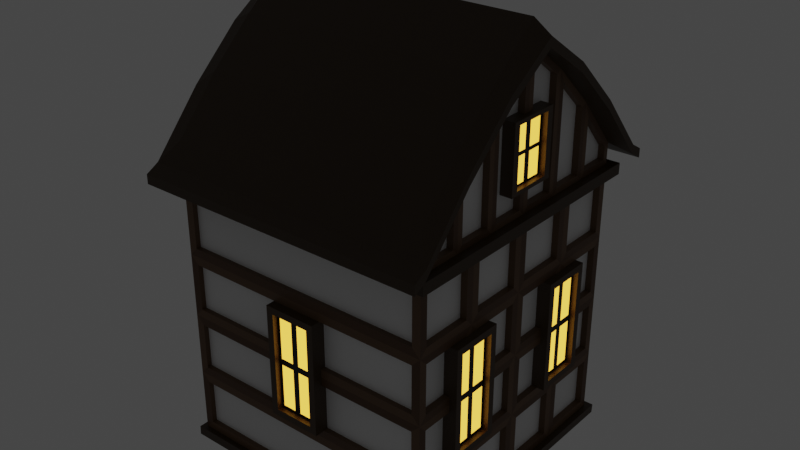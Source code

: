# Source: detailed-wooden-building-1.blend  (saved by Blender 3.0.42; exported with 4.5.12 LTS)
import bpy
from mathutils import Matrix  # noqa: F401  (used for matrix-valued properties, if any)

bpy.ops.wm.read_factory_settings(use_empty=True)
scene = bpy.context.scene
scene.name = 'Scene'

# ---- collections
col_collection = bpy.data.collections.new('Collection'); scene.collection.children.link(col_collection)

# ---- materials (node trees are filled in below, after node groups)
mat_material_001 = bpy.data.materials.new('Material.001')
mat_material_001.use_transparent_shadow = False
mat_material_002 = bpy.data.materials.new('Material.002')
mat_material_002.use_transparent_shadow = False
mat_material_003 = bpy.data.materials.new('Material.003')
mat_material_003.use_transparent_shadow = False
mat_material_007 = bpy.data.materials.new('Material.007')
mat_material_007.use_transparent_shadow = False
mat_material_004 = bpy.data.materials.new('Material.004')
mat_material_004.use_transparent_shadow = False
mat_material_005 = bpy.data.materials.new('Material.005')
mat_material_005.use_transparent_shadow = False
mat_material_006 = bpy.data.materials.new('Material.006')
mat_material_006.use_transparent_shadow = False

# ---- material node trees
mat_material_001.use_nodes = True; mat_material_001.node_tree.nodes.clear()
_N = mat_material_001.node_tree.nodes; _L = mat_material_001.node_tree.links
n0 = _N.new('ShaderNodeBsdfPrincipled'); n0.name = 'Principled BSDF'; n0.location = (10, 300)
n0.distribution = 'GGX'
n0.subsurface_method = 'RANDOM_WALK_SKIN'
n0.inputs[3].default_value = 1.45
n0.inputs[27].default_value = (0.0, 0.0, 0.0, 1.0)
n0.inputs[28].default_value = 1.0
n1 = _N.new('ShaderNodeOutputMaterial'); n1.name = 'Material Output'; n1.location = (300, 300)
_L.new(n0.outputs[0], n1.inputs[0])
n1.is_active_output = True
mat_material_002.use_nodes = True; mat_material_002.node_tree.nodes.clear()
_N = mat_material_002.node_tree.nodes; _L = mat_material_002.node_tree.links
n0 = _N.new('ShaderNodeBsdfPrincipled'); n0.name = 'Principled BSDF'; n0.location = (10, 300)
n0.distribution = 'GGX'
n0.subsurface_method = 'RANDOM_WALK_SKIN'
n0.inputs[0].default_value = (0.1282, 0.06381, 0.02456, 1.0)
n0.inputs[3].default_value = 1.45
n0.inputs[27].default_value = (0.0, 0.0, 0.0, 1.0)
n0.inputs[28].default_value = 1.0
n1 = _N.new('ShaderNodeOutputMaterial'); n1.name = 'Material Output'; n1.location = (300, 300)
_L.new(n0.outputs[0], n1.inputs[0])
n1.is_active_output = True
mat_material_003.use_nodes = True; mat_material_003.node_tree.nodes.clear()
_N = mat_material_003.node_tree.nodes; _L = mat_material_003.node_tree.links
n0 = _N.new('ShaderNodeBsdfPrincipled'); n0.name = 'Principled BSDF'; n0.location = (10, 300)
n0.distribution = 'GGX'
n0.subsurface_method = 'RANDOM_WALK_SKIN'
n0.inputs[0].default_value = (0.04203, 0.0192, 0.002077, 1.0)
n0.inputs[3].default_value = 1.45
n0.inputs[27].default_value = (0.0, 0.0, 0.0, 1.0)
n0.inputs[28].default_value = 1.0
n1 = _N.new('ShaderNodeOutputMaterial'); n1.name = 'Material Output'; n1.location = (300, 300)
_L.new(n0.outputs[0], n1.inputs[0])
n1.is_active_output = True
mat_material_007.use_nodes = True; mat_material_007.node_tree.nodes.clear()
_N = mat_material_007.node_tree.nodes; _L = mat_material_007.node_tree.links
n0 = _N.new('ShaderNodeBsdfPrincipled'); n0.name = 'Principled BSDF'; n0.location = (10, 300)
n0.distribution = 'GGX'
n0.subsurface_method = 'RANDOM_WALK_SKIN'
n0.inputs[0].default_value = (0.08714, 0.03522, 0.007772, 1.0)
n0.inputs[3].default_value = 1.45
n0.inputs[27].default_value = (0.0, 0.0, 0.0, 1.0)
n0.inputs[28].default_value = 1.0
n1 = _N.new('ShaderNodeOutputMaterial'); n1.name = 'Material Output'; n1.location = (300, 300)
_L.new(n0.outputs[0], n1.inputs[0])
n1.is_active_output = True
mat_material_004.use_nodes = True; mat_material_004.node_tree.nodes.clear()
_N = mat_material_004.node_tree.nodes; _L = mat_material_004.node_tree.links
n0 = _N.new('ShaderNodeBsdfPrincipled'); n0.name = 'Principled BSDF'; n0.location = (10, 300)
n0.distribution = 'GGX'
n0.subsurface_method = 'RANDOM_WALK_SKIN'
n0.inputs[0].default_value = (0.06072, 0.03174, 0.01188, 1.0)
n0.inputs[3].default_value = 1.45
n0.inputs[27].default_value = (0.0, 0.0, 0.0, 1.0)
n0.inputs[28].default_value = 1.0
n1 = _N.new('ShaderNodeOutputMaterial'); n1.name = 'Material Output'; n1.location = (300, 300)
_L.new(n0.outputs[0], n1.inputs[0])
n1.is_active_output = True
mat_material_005.use_nodes = True; mat_material_005.node_tree.nodes.clear()
_N = mat_material_005.node_tree.nodes; _L = mat_material_005.node_tree.links
n0 = _N.new('ShaderNodeBsdfPrincipled'); n0.name = 'Principled BSDF'; n0.location = (10, 300)
n0.distribution = 'GGX'
n0.subsurface_method = 'RANDOM_WALK_SKIN'
n0.inputs[0].default_value = (0.8, 0.4138, 0.03684, 1.0)
n0.inputs[3].default_value = 1.45
n0.inputs[27].default_value = (1.0, 0.5117, 0.05529, 1.0)
n0.inputs[28].default_value = 2.0
n1 = _N.new('ShaderNodeOutputMaterial'); n1.name = 'Material Output'; n1.location = (300, 300)
_L.new(n0.outputs[0], n1.inputs[0])
n1.is_active_output = True
mat_material_006.use_nodes = True; mat_material_006.node_tree.nodes.clear()
_N = mat_material_006.node_tree.nodes; _L = mat_material_006.node_tree.links
n0 = _N.new('ShaderNodeBsdfPrincipled'); n0.name = 'Principled BSDF'; n0.location = (10, 300)
n0.distribution = 'GGX'
n0.subsurface_method = 'RANDOM_WALK_SKIN'
n0.inputs[0].default_value = (0.0, 0.0, 0.0, 1.0)
n0.inputs[3].default_value = 1.45
n0.inputs[27].default_value = (0.0, 0.0, 0.0, 1.0)
n0.inputs[28].default_value = 1.0
n1 = _N.new('ShaderNodeOutputMaterial'); n1.name = 'Material Output'; n1.location = (300, 300)
_L.new(n0.outputs[0], n1.inputs[0])
n1.is_active_output = True

# ---- world
world_world = bpy.data.worlds.new('World'); scene.world = world_world
world_world.use_nodes = True; world_world.node_tree.nodes.clear()
_N = world_world.node_tree.nodes; _L = world_world.node_tree.links
n0 = _N.new('ShaderNodeOutputWorld'); n0.name = 'World Output'; n0.location = (300, 300)
n1 = _N.new('ShaderNodeBackground'); n1.name = 'Background'; n1.location = (10, 300)
n1.inputs[0].default_value = (0.05088, 0.05088, 0.05088, 1.0)
_L.new(n1.outputs[0], n0.inputs[0])
n0.is_active_output = True
world_world.color = (0.05088, 0.05088, 0.05088)
world_world.use_sun_shadow = False
world_world.sun_shadow_jitter_overblur = 0.0

# ---- meshes
me_cube_001 = bpy.data.meshes.new('Cube.001')
me_cube_001.from_pydata([(-3.576, -2.602, -3.583), (-3.576, -2.602, 1.691), (-3.576, 2.673, -3.583), (-3.576, 2.673, 1.691), (1.698, -2.602, -3.583), (1.698, -2.602, 1.691), (1.698, 2.673, -3.583), (1.698, 2.673, 1.691), (-3.576, -2.602, 2.424), (-3.576, 2.673, 2.424), (1.698, 2.673, 2.424), (1.698, -2.602, 2.424), (-3.576, -2.602, 1.485), (-3.576, 2.673, 1.485), (1.698, 2.673, 1.485), (1.698, -2.602, 1.485), (-3.752, -2.777, 1.479), (-3.752, -2.777, 1.698), (-3.752, 2.848, 1.698), (1.874, 2.848, 1.698), (1.874, -2.777, 1.698), (-3.752, 2.848, 1.479), (1.874, 2.848, 1.479), (1.874, -2.777, 1.479), (1.698, 2.673, 0.2182), (1.698, 2.673, -1.049), (1.698, 2.673, -2.316), (1.698, -1.283, -3.583), (1.698, 0.03538, -3.583), (1.698, 1.354, -3.583), (1.698, -2.602, 0.2182), (1.698, -2.602, -1.049), (1.698, -2.602, -2.316), (1.698, 1.354, 1.485), (1.698, 0.03538, 1.485), (1.698, -1.283, 1.485), (1.698, 1.354, -2.316), (1.698, 0.03538, -2.316), (1.698, -1.283, -2.316), (1.698, 1.354, -1.049), (1.698, 0.03538, -1.049), (1.698, -1.283, -1.049), (1.698, 1.354, 0.2182), (1.698, 0.03538, 0.2182), (1.698, -1.283, 0.2182), (1.698, -1.436, 0.3711), (1.698, -1.436, 1.333), (1.698, -2.449, 1.333), (1.698, -2.449, 0.3711), (1.698, -1.436, -3.431), (1.698, -1.436, -2.469), (1.698, -2.449, -2.469), (1.698, -2.449, -3.431), (1.698, -1.436, -2.163), (1.698, -1.436, -1.202), (1.698, -2.449, -1.202), (1.698, -2.449, -2.163), (1.698, -1.436, -0.8961), (1.698, -1.436, 0.06535), (1.698, -2.449, 0.06535), (1.698, -2.449, -0.8961), (1.698, 2.52, -3.431), (1.698, 2.52, -2.469), (1.698, 1.507, -2.469), (1.698, 1.507, -3.431), (1.698, 1.201, -3.431), (1.698, 1.201, -2.469), (1.698, 0.1883, -2.469), (1.698, 0.1883, -3.431), (1.698, -0.1175, -3.431), (1.698, -0.1175, -2.469), (1.698, -1.13, -2.469), (1.698, -1.13, -3.431), (1.698, 2.52, -2.163), (1.698, 2.52, -1.202), (1.698, 1.507, -1.202), (1.698, 1.507, -2.163), (1.698, 1.201, -2.163), (1.698, 1.201, -1.202), (1.698, 0.1883, -1.202), (1.698, 0.1883, -2.163), (1.698, -0.1175, -2.163), (1.698, -0.1175, -1.202), (1.698, -1.13, -1.202), (1.698, -1.13, -2.163), (1.698, 2.52, -0.8961), (1.698, 2.52, 0.06535), (1.698, 1.507, 0.06535), (1.698, 1.507, -0.8961), (1.698, 1.201, -0.8961), (1.698, 1.201, 0.06535), (1.698, 0.1883, 0.06535), (1.698, 0.1883, -0.8961), (1.698, -0.1175, -0.8961), (1.698, -0.1175, 0.06535), (1.698, -1.13, 0.06535), (1.698, -1.13, -0.8961), (1.698, 2.52, 0.3711), (1.698, 2.52, 1.333), (1.698, 1.507, 1.333), (1.698, 1.507, 0.3711), (1.698, 1.201, 0.3711), (1.698, 1.201, 1.333), (1.698, 0.1883, 1.333), (1.698, 0.1883, 0.3711), (1.698, -0.1175, 0.3711), (1.698, -0.1175, 1.333), (1.698, -1.13, 1.333), (1.698, -1.13, 0.3711), (-3.576, 1.794, -3.583), (-3.576, 0.9145, -3.583), (-3.576, 0.03538, -3.583), (-3.576, -0.8437, -3.583), (-3.576, -1.723, -3.583), (-3.576, -1.723, 1.691), (-3.576, -0.8437, 1.691), (-3.576, 0.03538, 1.691), (-3.576, 0.9145, 1.691), (-3.576, 1.794, 1.691), (1.698, 1.794, 1.691), (1.698, 0.9145, 1.691), (1.698, 0.03538, 1.691), (1.698, -0.8437, 1.691), (1.698, -1.723, 1.691), (-3.576, -1.723, 3.433), (-3.576, -0.8437, 4.259), (-3.576, 0.03538, 4.993), (-3.576, 0.9145, 4.259), (-3.576, 1.794, 3.433), (1.698, 1.794, 3.433), (1.698, 0.9145, 4.259), (1.698, 0.03538, 4.993), (1.698, -0.8437, 4.259), (1.698, -1.723, 3.433), (-3.576, -1.723, 1.485), (-3.576, -0.8437, 1.485), (-3.576, 0.03538, 1.485), (-3.576, 0.9145, 1.485), (-3.576, 1.794, 1.485), (-3.752, -1.84, 1.698), (-3.752, -0.9022, 1.698), (-3.752, 0.03538, 1.698), (-3.752, 0.9729, 1.698), (-3.752, 1.91, 1.698), (1.874, 1.91, 1.698), (1.874, 0.9729, 1.698), (1.874, 0.03538, 1.698), (1.874, -0.9022, 1.698), (1.874, -1.84, 1.698), (1.874, 1.91, 1.479), (1.874, 0.9729, 1.479), (1.874, 0.03538, 1.479), (1.874, -0.9022, 1.479), (1.874, -1.84, 1.479), (-3.752, -1.84, 1.479), (-3.752, -0.9022, 1.479), (-3.752, 0.03538, 1.479), (-3.752, 0.9729, 1.479), (-3.752, 1.91, 1.479), (-3.576, -2.602, 2.101), (-3.576, 2.673, 2.101), (1.698, -2.602, 2.101), (1.698, 2.673, 2.101), (1.698, -1.723, 3.11), (1.698, -0.8437, 3.936), (1.698, 0.03538, 4.595), (1.698, 0.9145, 3.936), (1.698, 1.794, 3.11), (-3.576, 1.794, 3.11), (-3.576, 0.9145, 3.936), (-3.576, 0.03538, 4.595), (-3.576, -0.8437, 3.936), (-3.576, -1.723, 3.11), (-3.576, -2.602, 2.101), (1.698, -2.602, 2.101), (-3.889, 2.041, 3.16), (-3.889, 3.025, 2.031), (2.011, 3.025, 2.031), (2.011, -1.892, 3.16), (2.011, -2.876, 2.031), (-3.889, -2.876, 1.846), (-3.889, -2.876, 2.031), (2.011, -2.876, 1.846), (-3.889, -1.892, 3.16), (-3.889, -0.9089, 4.084), (-3.889, 0.07448, 4.743), (-3.889, 1.058, 4.084), (2.011, 2.041, 3.16), (2.011, 1.058, 4.084), (2.011, 0.07448, 4.743), (2.011, -0.9089, 4.084), (2.011, -1.892, 2.975), (2.011, -0.9089, 3.899), (2.011, 0.07448, 4.558), (2.011, 1.058, 3.899), (2.011, 2.041, 2.975), (-3.889, 2.041, 2.975), (-3.889, 1.058, 3.899), (-3.889, 0.07448, 4.558), (-3.889, -0.9089, 3.899), (-3.889, -1.892, 2.975), (-3.889, 3.025, 1.846), (2.011, 3.025, 1.846), (2.011, -2.876, 2.031), (-3.889, -2.876, 2.031), (-3.889, -2.876, 1.846), (2.011, -2.876, 1.846), (1.698, 1.026, 1.803), (1.698, 1.682, 1.803), (1.698, 1.682, 3.061), (1.698, 1.026, 3.678), (1.698, 0.147, 1.803), (1.698, 0.8029, 1.803), (1.698, 0.8029, 3.88), (1.698, 0.147, 4.372), (1.698, -0.7321, 1.803), (1.698, -0.0762, 1.803), (1.698, -0.0762, 4.372), (1.698, -0.7321, 3.88), (1.698, -1.611, 1.803), (1.698, -0.9553, 1.803), (1.698, -0.9553, 3.678), (1.698, -1.611, 3.061), (1.698, -2.49, 1.803), (1.698, -1.834, 1.803), (1.698, -1.834, 2.812), (1.698, -2.49, 2.059), (1.698, 1.905, 1.803), (1.698, 2.561, 1.803), (1.698, 2.561, 2.059), (1.698, 1.905, 2.812), (-3.576, 2.673, 0.2182), (-3.576, 2.673, -1.049), (-3.576, 2.673, -2.316), (-3.576, -2.602, -2.316), (-3.576, -2.602, -1.049), (-3.576, -2.602, 0.2182), (-3.576, -1.723, 0.2182), (-3.576, -1.723, -1.049), (-3.576, -1.723, -2.316), (-3.576, -0.8437, 0.2182), (-3.576, -0.8437, -1.049), (-3.576, -0.8437, -2.316), (-3.576, 0.03538, 0.2182), (-3.576, 0.03538, -1.049), (-3.576, 0.03538, -2.316), (-3.576, 0.9145, 0.2182), (-3.576, 0.9145, -1.049), (-3.576, 0.9145, -2.316), (-3.576, 1.794, 0.2182), (-3.576, 1.794, -1.049), (-3.576, 1.794, -2.316), (1.698, -2.602, -2.316), (1.698, -2.602, -1.049), (1.698, -2.602, 0.2182), (1.698, 2.673, -2.316), (1.698, 2.673, -1.049), (1.698, 2.673, 0.2182), (-3.41, -2.602, 0.3841), (1.532, -2.602, 0.3841), (1.532, -2.602, 1.32), (-3.41, -2.602, 1.32), (-3.41, 2.673, -2.482), (1.532, 2.673, -2.482), (1.532, 2.673, -3.418), (-3.41, 2.673, -3.418), (-3.41, 2.673, 1.32), (1.532, 2.673, 1.32), (1.532, 2.673, 0.3841), (-3.41, 2.673, 0.3841), (-3.41, 2.673, 0.05232), (1.532, 2.673, 0.05232), (1.532, 2.673, -0.8831), (-3.41, 2.673, -0.8831), (-3.41, 2.673, -1.215), (1.532, 2.673, -1.215), (1.532, 2.673, -2.15), (-3.41, 2.673, -2.15), (-3.41, -2.602, -3.418), (1.532, -2.602, -3.418), (1.532, -2.602, -2.482), (-3.41, -2.602, -2.482), (-3.41, -2.602, -2.15), (1.532, -2.602, -2.15), (1.532, -2.602, -1.215), (-3.41, -2.602, -1.215), (-3.41, -2.602, -0.8831), (1.532, -2.602, -0.8831), (1.532, -2.602, 0.05232), (-3.41, -2.602, 0.05232), (-3.584, -1.723, -3.761), (-3.584, -2.602, -3.761), (1.691, 2.673, -3.761), (-3.584, 2.673, -3.761), (1.691, 1.354, -3.761), (1.691, -2.602, -3.761), (1.691, -1.283, -3.761), (1.691, 0.03538, -3.761), (-3.584, 1.794, -3.761), (-3.584, 0.9145, -3.761), (-3.584, 0.03538, -3.761), (-3.584, -0.8437, -3.761), (-3.669, -1.797, -3.58), (-3.669, -2.713, -3.58), (1.828, 2.784, -3.58), (-3.669, 2.784, -3.58), (1.828, 1.409, -3.58), (1.828, -2.713, -3.58), (1.828, -1.339, -3.58), (1.828, 0.03538, -3.58), (-3.669, 1.867, -3.58), (-3.669, 0.9514, -3.58), (-3.669, 0.03538, -3.58), (-3.669, -0.8807, -3.58), (-3.676, -1.797, -3.765), (-3.676, -2.713, -3.765), (1.82, 2.784, -3.765), (-3.676, 2.784, -3.765), (1.82, 1.409, -3.765), (1.82, -2.713, -3.765), (1.82, -1.339, -3.765), (1.82, 0.03538, -3.765), (-3.676, 1.867, -3.765), (-3.676, 0.9514, -3.765), (-3.676, 0.03538, -3.765), (-3.676, -0.8807, -3.765), (1.57, -1.436, 1.333), (1.57, -1.436, 0.3711), (1.57, -2.449, 0.3711), (1.57, -2.449, 1.333), (1.57, -1.436, -2.469), (1.57, -1.436, -3.431), (1.57, -2.449, -3.431), (1.57, -2.449, -2.469), (1.57, -1.436, -1.202), (1.57, -1.436, -2.163), (1.57, -2.449, -2.163), (1.57, -2.449, -1.202), (1.57, -1.436, 0.06535), (1.57, -1.436, -0.8961), (1.57, -2.449, -0.8961), (1.57, -2.449, 0.06535), (1.57, 2.52, -2.469), (1.57, 2.52, -3.431), (1.57, 1.507, -3.431), (1.57, 1.507, -2.469), (1.57, 1.201, -2.469), (1.57, 1.201, -3.431), (1.57, 0.1883, -3.431), (1.57, 0.1883, -2.469), (1.57, -0.1175, -2.469), (1.57, -0.1175, -3.431), (1.57, -1.13, -3.431), (1.57, -1.13, -2.469), (1.57, 2.52, -1.202), (1.57, 2.52, -2.163), (1.57, 1.507, -2.163), (1.57, 1.507, -1.202), (1.57, 1.201, -1.202), (1.57, 1.201, -2.163), (1.57, 0.1883, -2.163), (1.57, 0.1883, -1.202), (1.57, -0.1175, -1.202), (1.57, -0.1175, -2.163), (1.57, -1.13, -2.163), (1.57, -1.13, -1.202), (1.57, 2.52, 0.06535), (1.57, 2.52, -0.8961), (1.57, 1.507, -0.8961), (1.57, 1.507, 0.06535), (1.57, 1.201, 0.06535), (1.57, 1.201, -0.8961), (1.57, 0.1883, -0.8961), (1.57, 0.1883, 0.06535), (1.57, -0.1175, 0.06535), (1.57, -0.1175, -0.8961), (1.57, -1.13, -0.8961), (1.57, -1.13, 0.06535), (1.57, 2.52, 1.333), (1.57, 2.52, 0.3711), (1.57, 1.507, 0.3711), (1.57, 1.507, 1.333), (1.57, 1.201, 1.333), (1.57, 1.201, 0.3711), (1.57, 0.1883, 0.3711), (1.57, 0.1883, 1.333), (1.57, -0.1175, 1.333), (1.57, -0.1175, 0.3711), (1.57, -1.13, 0.3711), (1.57, -1.13, 1.333), (1.57, 1.682, 1.803), (1.57, 1.026, 1.803), (1.57, 1.026, 3.678), (1.57, 1.682, 3.061), (1.57, 0.8029, 1.803), (1.57, 0.147, 1.803), (1.57, 0.147, 4.372), (1.57, 0.8029, 3.88), (1.57, -0.0762, 1.803), (1.57, -0.7321, 1.803), (1.57, -0.7321, 3.88), (1.57, -0.0762, 4.372), (1.57, -0.9553, 1.803), (1.57, -1.611, 1.803), (1.57, -1.611, 3.061), (1.57, -0.9553, 3.678), (1.57, -1.834, 1.803), (1.57, -2.49, 1.803), (1.57, -2.49, 2.059), (1.57, -1.834, 2.812), (1.57, 2.561, 1.803), (1.57, 1.905, 1.803), (1.57, 1.905, 2.812), (1.57, 2.561, 2.059), (1.532, 2.534, 0.3841), (1.532, 2.534, 1.32), (1.532, 2.534, -3.418), (1.532, 2.534, -2.482), (1.532, 2.534, -2.15), (1.532, 2.534, -1.215), (1.532, 2.534, -0.8831), (1.532, 2.534, 0.05232), (-3.41, 2.534, -2.482), (-3.41, 2.534, -3.418), (-3.41, 2.534, 1.32), (-3.41, 2.534, 0.3841), (-3.41, 2.534, 0.05232), (-3.41, 2.534, -0.8831), (-3.41, 2.534, -1.215), (-3.41, 2.534, -2.15), (1.532, -2.501, 0.3841), (1.532, -2.501, 1.32), (1.532, -2.501, -3.418), (1.532, -2.501, -2.482), (1.532, -2.501, -2.15), (1.532, -2.501, -1.215), (1.532, -2.501, -0.8831), (1.532, -2.501, 0.05232), (-3.41, -2.501, 0.3841), (-3.41, -2.501, 1.32), (-3.41, -2.501, -3.418), (-3.41, -2.501, -2.482), (-3.41, -2.501, -2.15), (-3.41, -2.501, -1.215), (-3.41, -2.501, -0.8831), (-3.41, -2.501, 0.05232), (-3.889, 3.297, 1.871), (2.011, 3.297, 1.871), (-3.889, 3.297, 1.687), (2.011, 3.297, 1.687), (2.011, -3.135, 1.887), (-3.889, -3.135, 1.887), (-3.889, -3.135, 1.702), (2.011, -3.135, 1.702)], [], [(5, 1, 17, 20), (118, 3, 18, 143), (12, 15, 23, 16), (14, 13, 21, 22), (300, 301, 325, 324), (174, 161, 182, 206), (133, 124, 8, 11), (133, 11, 179, 178), (166, 167, 195, 194), (10, 129, 187, 177), (280, 281, 441, 433), (100, 97, 379, 380), (262, 263, 417, 422), (249, 138, 13, 231), (158, 143, 18, 21), (21, 18, 19, 22), (153, 148, 20, 23), (23, 20, 17, 16), (134, 12, 16, 154), (3, 7, 19, 18), (15, 35, 34, 33, 14, 22, 149, 150, 151, 152, 153, 23), (123, 5, 20, 148), (45, 46, 326, 327), (58, 59, 341, 338), (217, 218, 400, 401), (97, 98, 378, 379), (60, 57, 339, 340), (71, 72, 352, 353), (216, 217, 401, 398), (57, 58, 338, 339), (70, 71, 353, 350), (218, 215, 399, 400), (229, 230, 412, 413), (72, 69, 351, 352), (83, 84, 364, 365), (215, 216, 398, 399), (228, 229, 413, 410), (44, 35, 46, 45), (35, 15, 47, 46), (15, 30, 48, 47), (30, 44, 45, 48), (27, 38, 50, 49), (38, 32, 51, 50), (32, 4, 52, 51), (4, 27, 49, 52), (38, 41, 54, 53), (41, 31, 55, 54), (31, 32, 56, 55), (32, 38, 53, 56), (41, 44, 58, 57), (44, 30, 59, 58), (30, 31, 60, 59), (31, 41, 57, 60), (6, 26, 62, 61), (26, 36, 63, 62), (36, 29, 64, 63), (29, 6, 61, 64), (29, 36, 66, 65), (36, 37, 67, 66), (37, 28, 68, 67), (28, 29, 65, 68), (28, 37, 70, 69), (37, 38, 71, 70), (38, 27, 72, 71), (27, 28, 69, 72), (26, 25, 74, 73), (25, 39, 75, 74), (39, 36, 76, 75), (36, 26, 73, 76), (36, 39, 78, 77), (39, 40, 79, 78), (40, 37, 80, 79), (37, 36, 77, 80), (37, 40, 82, 81), (40, 41, 83, 82), (41, 38, 84, 83), (38, 37, 81, 84), (25, 24, 86, 85), (24, 42, 87, 86), (42, 39, 88, 87), (39, 25, 85, 88), (39, 42, 90, 89), (42, 43, 91, 90), (43, 40, 92, 91), (40, 39, 89, 92), (40, 43, 94, 93), (43, 44, 95, 94), (44, 41, 96, 95), (41, 40, 93, 96), (24, 14, 98, 97), (14, 33, 99, 98), (33, 42, 100, 99), (42, 24, 97, 100), (42, 33, 102, 101), (33, 34, 103, 102), (34, 43, 104, 103), (43, 42, 101, 104), (43, 34, 106, 105), (34, 35, 107, 106), (35, 44, 108, 107), (44, 43, 105, 108), (7, 119, 144, 19), (119, 120, 145, 144), (120, 121, 146, 145), (121, 122, 147, 146), (122, 123, 148, 147), (13, 138, 158, 21), (138, 137, 157, 158), (137, 136, 156, 157), (136, 135, 155, 156), (135, 134, 154, 155), (22, 19, 144, 149), (149, 144, 145, 150), (150, 145, 146, 151), (151, 146, 147, 152), (152, 147, 148, 153), (16, 17, 139, 154), (154, 139, 140, 155), (155, 140, 141, 156), (156, 141, 142, 157), (157, 142, 143, 158), (236, 12, 134, 237), (237, 134, 135, 240), (240, 135, 136, 243), (243, 136, 137, 246), (246, 137, 138, 249), (9, 10, 177, 176), (160, 168, 196, 201), (127, 128, 175, 186), (173, 174, 206, 205), (10, 9, 128, 129), (129, 128, 127, 130), (130, 127, 126, 131), (131, 126, 125, 132), (132, 125, 124, 133), (128, 9, 176, 175), (168, 169, 197, 196), (126, 127, 186, 185), (169, 170, 198, 197), (125, 126, 185, 184), (1, 114, 139, 17), (114, 115, 140, 139), (115, 116, 141, 140), (116, 117, 142, 141), (117, 118, 143, 142), (115, 114, 172, 171), (116, 115, 171, 170), (117, 116, 170, 169), (118, 117, 169, 168), (3, 118, 168, 160), (69, 70, 350, 351), (82, 83, 365, 362), (230, 227, 411, 412), (84, 81, 363, 364), (95, 96, 376, 377), (227, 228, 410, 411), (7, 3, 160, 162), (1, 5, 161, 159), (114, 1, 159, 172), (170, 171, 199, 198), (124, 125, 184, 183), (159, 161, 174, 173), (200, 180, 181, 183), (182, 179, 203, 206), (202, 201, 448, 449), (195, 202, 177, 187), (182, 191, 178, 179), (191, 192, 190, 178), (192, 193, 189, 190), (193, 194, 188, 189), (194, 195, 187, 188), (201, 196, 175, 176), (196, 197, 186, 175), (197, 198, 185, 186), (198, 199, 184, 185), (199, 200, 183, 184), (206, 203, 450, 453), (181, 180, 205, 204), (129, 130, 188, 187), (165, 166, 194, 193), (159, 173, 205, 180), (130, 131, 189, 188), (164, 165, 193, 192), (8, 204, 203, 11), (131, 132, 190, 189), (163, 164, 192, 191), (132, 133, 178, 190), (161, 163, 191, 182), (167, 162, 202, 195), (162, 160, 201, 202), (172, 159, 180, 200), (8, 124, 183, 181), (171, 172, 200, 199), (120, 119, 208, 207), (119, 167, 209, 208), (167, 166, 210, 209), (166, 120, 207, 210), (121, 120, 212, 211), (120, 166, 213, 212), (166, 165, 214, 213), (165, 121, 211, 214), (122, 121, 216, 215), (121, 165, 217, 216), (165, 164, 218, 217), (164, 122, 215, 218), (123, 122, 220, 219), (122, 164, 221, 220), (164, 163, 222, 221), (163, 123, 219, 222), (5, 123, 224, 223), (123, 163, 225, 224), (163, 161, 226, 225), (161, 5, 223, 226), (119, 7, 228, 227), (7, 162, 229, 228), (162, 167, 230, 229), (167, 119, 227, 230), (110, 248, 251, 109), (248, 247, 250, 251), (247, 246, 249, 250), (111, 245, 248, 110), (245, 244, 247, 248), (244, 243, 246, 247), (112, 242, 245, 111), (242, 241, 244, 245), (241, 240, 243, 244), (113, 239, 242, 112), (239, 238, 241, 242), (238, 237, 240, 241), (0, 234, 239, 113), (234, 235, 238, 239), (235, 236, 237, 238), (109, 251, 233, 2), (251, 250, 232, 233), (250, 249, 231, 232), (267, 268, 414, 415), (271, 272, 420, 421), (276, 277, 429, 418), (285, 282, 442, 443), (286, 287, 436, 444), (281, 278, 440, 441), (236, 254, 259, 258), (254, 15, 260, 259), (15, 12, 261, 260), (12, 236, 258, 261), (233, 255, 263, 262), (255, 6, 264, 263), (6, 2, 265, 264), (2, 233, 262, 265), (13, 14, 267, 266), (14, 257, 268, 267), (257, 231, 269, 268), (231, 13, 266, 269), (231, 257, 271, 270), (257, 256, 272, 271), (256, 232, 273, 272), (232, 231, 270, 273), (232, 256, 275, 274), (256, 255, 276, 275), (255, 233, 277, 276), (233, 232, 274, 277), (0, 4, 279, 278), (4, 252, 280, 279), (252, 234, 281, 280), (234, 0, 278, 281), (234, 252, 283, 282), (252, 253, 284, 283), (253, 235, 285, 284), (235, 234, 282, 285), (235, 253, 287, 286), (253, 254, 288, 287), (254, 236, 289, 288), (236, 235, 286, 289), (293, 292, 294, 297, 296, 295, 291, 290, 301, 300, 299, 298), (294, 292, 316, 318), (299, 300, 324, 323), (2, 6, 304, 305), (113, 112, 313, 302), (29, 28, 309, 306), (292, 293, 317, 316), (298, 299, 323, 322), (112, 111, 312, 313), (28, 27, 308, 309), (4, 0, 303, 307), (290, 291, 315, 314), (313, 312, 324, 325), (309, 308, 320, 321), (310, 305, 317, 322), (307, 303, 315, 319), (303, 302, 314, 315), (302, 313, 325, 314), (304, 306, 318, 316), (306, 309, 321, 318), (305, 304, 316, 317), (311, 310, 322, 323), (312, 311, 323, 324), (308, 307, 319, 320), (291, 295, 319, 315), (301, 290, 314, 325), (295, 296, 320, 319), (6, 29, 306, 304), (109, 2, 305, 310), (0, 113, 302, 303), (296, 297, 321, 320), (110, 109, 310, 311), (297, 294, 318, 321), (27, 4, 307, 308), (111, 110, 311, 312), (293, 298, 322, 317), (327, 326, 329, 328), (331, 330, 333, 332), (335, 334, 337, 336), (339, 338, 341, 340), (343, 342, 345, 344), (347, 346, 349, 348), (351, 350, 353, 352), (355, 354, 357, 356), (359, 358, 361, 360), (363, 362, 365, 364), (367, 366, 369, 368), (371, 370, 373, 372), (375, 374, 377, 376), (379, 378, 381, 380), (383, 382, 385, 384), (387, 386, 389, 388), (391, 390, 393, 392), (395, 394, 397, 396), (399, 398, 401, 400), (403, 402, 405, 404), (407, 406, 409, 408), (411, 410, 413, 412), (59, 60, 340, 341), (48, 45, 327, 328), (98, 99, 381, 378), (85, 86, 366, 367), (46, 47, 329, 326), (99, 100, 380, 381), (88, 85, 367, 368), (47, 48, 328, 329), (86, 87, 369, 366), (73, 74, 354, 355), (219, 220, 402, 403), (87, 88, 368, 369), (76, 73, 355, 356), (222, 219, 403, 404), (74, 75, 357, 354), (61, 62, 342, 343), (220, 221, 405, 402), (207, 208, 390, 391), (75, 76, 356, 357), (64, 61, 343, 344), (101, 102, 382, 383), (221, 222, 404, 405), (210, 207, 391, 392), (62, 63, 345, 342), (49, 50, 330, 331), (104, 101, 383, 384), (208, 209, 393, 390), (63, 64, 344, 345), (52, 49, 331, 332), (102, 103, 385, 382), (89, 90, 370, 371), (209, 210, 392, 393), (50, 51, 333, 330), (103, 104, 384, 385), (92, 89, 371, 372), (51, 52, 332, 333), (90, 91, 373, 370), (77, 78, 358, 359), (223, 224, 406, 407), (91, 92, 372, 373), (80, 77, 359, 360), (226, 223, 407, 408), (78, 79, 361, 358), (65, 66, 346, 347), (224, 225, 409, 406), (211, 212, 394, 395), (79, 80, 360, 361), (68, 65, 347, 348), (105, 106, 386, 387), (225, 226, 408, 409), (214, 211, 395, 396), (66, 67, 349, 346), (53, 54, 334, 335), (108, 105, 387, 388), (212, 213, 397, 394), (67, 68, 348, 349), (56, 53, 335, 336), (106, 107, 389, 386), (93, 94, 374, 375), (213, 214, 396, 397), (54, 55, 337, 334), (107, 108, 388, 389), (96, 93, 375, 376), (55, 56, 336, 337), (94, 95, 377, 374), (81, 82, 362, 363), (422, 417, 416, 423), (424, 415, 414, 425), (426, 421, 420, 427), (428, 419, 418, 429), (266, 267, 415, 424), (265, 262, 422, 423), (270, 271, 421, 426), (269, 266, 424, 425), (274, 275, 419, 428), (263, 264, 416, 417), (264, 265, 423, 416), (273, 270, 426, 427), (268, 269, 425, 414), (277, 274, 428, 429), (275, 276, 418, 419), (272, 273, 427, 420), (438, 430, 431, 439), (440, 432, 433, 441), (442, 434, 435, 443), (444, 436, 437, 445), (289, 286, 444, 445), (284, 285, 443, 435), (288, 289, 445, 437), (259, 260, 431, 430), (279, 280, 433, 432), (258, 259, 430, 438), (283, 284, 435, 434), (261, 258, 438, 439), (287, 288, 437, 436), (260, 261, 439, 431), (278, 279, 432, 440), (282, 283, 434, 442), (449, 448, 446, 447), (201, 176, 446, 448), (176, 177, 447, 446), (177, 202, 449, 447), (452, 453, 450, 451), (203, 204, 451, 450), (205, 206, 453, 452), (204, 205, 452, 451)])
me_cube_001.polygons.foreach_set('material_index', [2, 2, 2, 2, 2, 2, 2, 2, 2, 2, 1, 1, 1, 0, 2, 2, 2, 2, 2, 2, 2, 2, 1, 1, 1, 1, 1, 1, 1, 1, 1, 1, 1, 1, 1, 1, 1, 3, 1, 3, 1, 1, 3, 1, 3, 3, 1, 3, 1, 1, 3, 1, 3, 3, 1, 3, 1, 1, 3, 1, 3, 3, 1, 3, 1, 1, 3, 1, 3, 3, 1, 3, 1, 1, 3, 1, 3, 3, 1, 3, 1, 1, 3, 1, 3, 3, 1, 3, 1, 1, 3, 1, 3, 3, 1, 3, 1, 1, 3, 1, 3, 2, 2, 2, 2, 2, 2, 2, 2, 2, 2, 2, 2, 2, 2, 2, 2, 2, 2, 2, 2, 0, 0, 0, 0, 0, 2, 2, 2, 2, 2, 2, 2, 2, 2, 2, 2, 2, 2, 2, 2, 2, 2, 2, 2, 0, 0, 0, 0, 0, 1, 1, 1, 1, 1, 1, 0, 0, 0, 2, 2, 2, 2, 2, 2, 2, 2, 2, 2, 2, 2, 2, 2, 2, 2, 2, 2, 2, 2, 2, 2, 2, 2, 2, 2, 2, 2, 2, 2, 2, 2, 2, 2, 1, 3, 1, 3, 3, 1, 3, 1, 1, 3, 1, 3, 3, 1, 3, 1, 1, 3, 1, 3, 3, 1, 3, 1, 0, 0, 0, 0, 0, 0, 0, 0, 0, 0, 0, 0, 0, 0, 0, 0, 0, 0, 1, 1, 1, 1, 1, 1, 3, 1, 3, 1, 3, 1, 3, 1, 1, 3, 1, 3, 3, 1, 3, 1, 1, 3, 1, 3, 1, 3, 1, 3, 3, 1, 3, 1, 1, 3, 1, 3, 2, 2, 2, 2, 2, 2, 2, 2, 2, 2, 2, 2, 2, 2, 2, 2, 2, 2, 2, 2, 2, 2, 2, 2, 2, 2, 2, 2, 2, 2, 2, 2, 2, 2, 2, 2, 0, 0, 0, 0, 0, 0, 0, 0, 0, 0, 0, 0, 0, 0, 0, 0, 0, 0, 0, 0, 0, 0, 1, 1, 1, 1, 1, 1, 1, 1, 1, 1, 1, 1, 1, 1, 1, 1, 1, 1, 1, 1, 1, 1, 1, 1, 1, 1, 1, 1, 1, 1, 1, 1, 1, 1, 1, 1, 1, 1, 1, 1, 1, 1, 1, 1, 1, 1, 1, 1, 1, 1, 1, 1, 1, 1, 1, 1, 1, 1, 1, 1, 1, 1, 1, 1, 1, 1, 0, 0, 0, 0, 1, 1, 1, 1, 1, 1, 1, 1, 1, 1, 1, 1, 0, 0, 0, 0, 1, 1, 1, 1, 1, 1, 1, 1, 1, 1, 1, 1, 2, 2, 2, 2, 2, 2, 2, 2])
_uv = me_cube_001.uv_layers.new(name='UVMap')
_uv.uv.foreach_set('vector', [0.625, 0.75, 0.625, 1.0, 0.625, 1.0, 0.625, 0.75, 0.625, 0.2083, 0.625, 0.25, 0.625, 0.25, 0.625, 0.2083, 0.6153, 1.0, 0.6153, 0.75, 0.6153, 0.75, 0.6153, 1.0, 0.6153, 0.5, 0.6153, 0.25, 0.6153, 0.25, 0.6153, 0.5, 0.125, 0.625, 0.125, 0.6667, 0.125, 0.6667, 0.125, 0.625, 0.625, 0.75, 0.625, 0.75, 0.625, 0.75, 0.625, 0.75, 0.625, 0.7083, 0.875, 0.7083, 0.875, 0.75, 0.625, 0.75, 0.625, 0.7083, 0.625, 0.75, 0.625, 0.75, 0.625, 0.7083, 0.625, 0.5833, 0.625, 0.5417, 0.625, 0.5417, 0.625, 0.5833, 0.625, 0.5, 0.625, 0.5417, 0.625, 0.5417, 0.625, 0.5, 0.4272, 0.7264, 0.4272, 0.02359, 0.4272, 0.02359, 0.4272, 0.7264, 0.5624, 0.5553, 0.5624, 0.5072, 0.5624, 0.5072, 0.5624, 0.5553, 0.238, 0.4471, 0.4207, 0.4986, 0.4207, 0.4986, 0.238, 0.4471, 0.5552, 0.2083, 0.6153, 0.2083, 0.6153, 0.25, 0.5552, 0.25, 0.6153, 0.2083, 0.625, 0.2083, 0.625, 0.25, 0.6153, 0.25, 0.6153, 0.25, 0.625, 0.25, 0.625, 0.5, 0.6153, 0.5, 0.6153, 0.7083, 0.625, 0.7083, 0.625, 0.75, 0.6153, 0.75, 0.6153, 0.75, 0.625, 0.75, 0.625, 1.0, 0.6153, 1.0, 0.6153, 0.04167, 0.6153, 0.0, 0.6153, 0.0, 0.6153, 0.04167, 0.625, 0.25, 0.625, 0.5, 0.625, 0.5, 0.625, 0.25, 0.6153, 0.75, 0.6153, 0.6875, 0.6153, 0.625, 0.6153, 0.5625, 0.6153, 0.5, 0.6153, 0.5, 0.6153, 0.5417, 0.6153, 0.5833, 0.6153, 0.625, 0.6153, 0.6667, 0.6153, 0.7083, 0.6153, 0.75, 0.625, 0.7083, 0.625, 0.75, 0.625, 0.75, 0.625, 0.7083, 0.5624, 0.6947, 0.608, 0.6947, 0.608, 0.6947, 0.5624, 0.6947, 0.5479, 0.6947, 0.5479, 0.7428, 0.5479, 0.7428, 0.5479, 0.6947, 0.625, 0.6303, 0.625, 0.6614, 0.625, 0.6614, 0.625, 0.6303, 0.5624, 0.5072, 0.608, 0.5072, 0.608, 0.5072, 0.5624, 0.5072, 0.5024, 0.7428, 0.5024, 0.6947, 0.5024, 0.6947, 0.5024, 0.7428, 0.4278, 0.6803, 0.3822, 0.6803, 0.3822, 0.6803, 0.4278, 0.6803, 0.625, 0.6303, 0.625, 0.6303, 0.625, 0.6303, 0.625, 0.6303, 0.5024, 0.6947, 0.5479, 0.6947, 0.5479, 0.6947, 0.5024, 0.6947, 0.4278, 0.6322, 0.4278, 0.6803, 0.4278, 0.6803, 0.4278, 0.6322, 0.625, 0.6614, 0.625, 0.6614, 0.625, 0.6614, 0.625, 0.6614, 0.625, 0.5053, 0.625, 0.5364, 0.625, 0.5364, 0.625, 0.5053, 0.3822, 0.6803, 0.3822, 0.6322, 0.3822, 0.6322, 0.3822, 0.6803, 0.4879, 0.6803, 0.4423, 0.6803, 0.4423, 0.6803, 0.4879, 0.6803, 0.625, 0.6614, 0.625, 0.6303, 0.625, 0.6303, 0.625, 0.6614, 0.625, 0.5053, 0.625, 0.5053, 0.625, 0.5053, 0.625, 0.5053, 0.5552, 0.6875, 0.6153, 0.6875, 0.608, 0.6947, 0.5624, 0.6947, 0.6153, 0.6875, 0.6153, 0.75, 0.608, 0.7428, 0.608, 0.6947, 0.6153, 0.75, 0.5552, 0.75, 0.5624, 0.7428, 0.608, 0.7428, 0.5552, 0.75, 0.5552, 0.6875, 0.5624, 0.6947, 0.5624, 0.7428, 0.375, 0.6875, 0.4351, 0.6875, 0.4278, 0.6947, 0.3822, 0.6947, 0.4351, 0.6875, 0.4351, 0.75, 0.4278, 0.7428, 0.4278, 0.6947, 0.4351, 0.75, 0.375, 0.75, 0.3822, 0.7428, 0.4278, 0.7428, 0.375, 0.75, 0.375, 0.6875, 0.3822, 0.6947, 0.3822, 0.7428, 0.4351, 0.6875, 0.4951, 0.6875, 0.4879, 0.6947, 0.4423, 0.6947, 0.4951, 0.6875, 0.4951, 0.75, 0.4879, 0.7428, 0.4879, 0.6947, 0.4951, 0.75, 0.4351, 0.75, 0.4423, 0.7428, 0.4879, 0.7428, 0.4351, 0.75, 0.4351, 0.6875, 0.4423, 0.6947, 0.4423, 0.7428, 0.4951, 0.6875, 0.5552, 0.6875, 0.5479, 0.6947, 0.5024, 0.6947, 0.5552, 0.6875, 0.5552, 0.75, 0.5479, 0.7428, 0.5479, 0.6947, 0.5552, 0.75, 0.4951, 0.75, 0.5024, 0.7428, 0.5479, 0.7428, 0.4951, 0.75, 0.4951, 0.6875, 0.5024, 0.6947, 0.5024, 0.7428, 0.375, 0.5, 0.4351, 0.5, 0.4278, 0.5072, 0.3822, 0.5072, 0.4351, 0.5, 0.4351, 0.5625, 0.4278, 0.5553, 0.4278, 0.5072, 0.4351, 0.5625, 0.375, 0.5625, 0.3822, 0.5553, 0.4278, 0.5553, 0.375, 0.5625, 0.375, 0.5, 0.3822, 0.5072, 0.3822, 0.5553, 0.375, 0.5625, 0.4351, 0.5625, 0.4278, 0.5697, 0.3822, 0.5697, 0.4351, 0.5625, 0.4351, 0.625, 0.4278, 0.6178, 0.4278, 0.5697, 0.4351, 0.625, 0.375, 0.625, 0.3822, 0.6178, 0.4278, 0.6178, 0.375, 0.625, 0.375, 0.5625, 0.3822, 0.5697, 0.3822, 0.6178, 0.375, 0.625, 0.4351, 0.625, 0.4278, 0.6322, 0.3822, 0.6322, 0.4351, 0.625, 0.4351, 0.6875, 0.4278, 0.6803, 0.4278, 0.6322, 0.4351, 0.6875, 0.375, 0.6875, 0.3822, 0.6803, 0.4278, 0.6803, 0.375, 0.6875, 0.375, 0.625, 0.3822, 0.6322, 0.3822, 0.6803, 0.4351, 0.5, 0.4951, 0.5, 0.4879, 0.5072, 0.4423, 0.5072, 0.4951, 0.5, 0.4951, 0.5625, 0.4879, 0.5553, 0.4879, 0.5072, 0.4951, 0.5625, 0.4351, 0.5625, 0.4423, 0.5553, 0.4879, 0.5553, 0.4351, 0.5625, 0.4351, 0.5, 0.4423, 0.5072, 0.4423, 0.5553, 0.4351, 0.5625, 0.4951, 0.5625, 0.4879, 0.5697, 0.4423, 0.5697, 0.4951, 0.5625, 0.4951, 0.625, 0.4879, 0.6178, 0.4879, 0.5697, 0.4951, 0.625, 0.4351, 0.625, 0.4423, 0.6178, 0.4879, 0.6178, 0.4351, 0.625, 0.4351, 0.5625, 0.4423, 0.5697, 0.4423, 0.6178, 0.4351, 0.625, 0.4951, 0.625, 0.4879, 0.6322, 0.4423, 0.6322, 0.4951, 0.625, 0.4951, 0.6875, 0.4879, 0.6803, 0.4879, 0.6322, 0.4951, 0.6875, 0.4351, 0.6875, 0.4423, 0.6803, 0.4879, 0.6803, 0.4351, 0.6875, 0.4351, 0.625, 0.4423, 0.6322, 0.4423, 0.6803, 0.4951, 0.5, 0.5552, 0.5, 0.5479, 0.5072, 0.5024, 0.5072, 0.5552, 0.5, 0.5552, 0.5625, 0.5479, 0.5553, 0.5479, 0.5072, 0.5552, 0.5625, 0.4951, 0.5625, 0.5024, 0.5553, 0.5479, 0.5553, 0.4951, 0.5625, 0.4951, 0.5, 0.5024, 0.5072, 0.5024, 0.5553, 0.4951, 0.5625, 0.5552, 0.5625, 0.5479, 0.5697, 0.5024, 0.5697, 0.5552, 0.5625, 0.5552, 0.625, 0.5479, 0.6178, 0.5479, 0.5697, 0.5552, 0.625, 0.4951, 0.625, 0.5024, 0.6178, 0.5479, 0.6178, 0.4951, 0.625, 0.4951, 0.5625, 0.5024, 0.5697, 0.5024, 0.6178, 0.4951, 0.625, 0.5552, 0.625, 0.5479, 0.6322, 0.5024, 0.6322, 0.5552, 0.625, 0.5552, 0.6875, 0.5479, 0.6803, 0.5479, 0.6322, 0.5552, 0.6875, 0.4951, 0.6875, 0.5024, 0.6803, 0.5479, 0.6803, 0.4951, 0.6875, 0.4951, 0.625, 0.5024, 0.6322, 0.5024, 0.6803, 0.5552, 0.5, 0.6153, 0.5, 0.608, 0.5072, 0.5624, 0.5072, 0.6153, 0.5, 0.6153, 0.5625, 0.608, 0.5553, 0.608, 0.5072, 0.6153, 0.5625, 0.5552, 0.5625, 0.5624, 0.5553, 0.608, 0.5553, 0.5552, 0.5625, 0.5552, 0.5, 0.5624, 0.5072, 0.5624, 0.5553, 0.5552, 0.5625, 0.6153, 0.5625, 0.608, 0.5697, 0.5624, 0.5697, 0.6153, 0.5625, 0.6153, 0.625, 0.608, 0.6178, 0.608, 0.5697, 0.6153, 0.625, 0.5552, 0.625, 0.5624, 0.6178, 0.608, 0.6178, 0.5552, 0.625, 0.5552, 0.5625, 0.5624, 0.5697, 0.5624, 0.6178, 0.5552, 0.625, 0.6153, 0.625, 0.608, 0.6322, 0.5624, 0.6322, 0.6153, 0.625, 0.6153, 0.6875, 0.608, 0.6803, 0.608, 0.6322, 0.6153, 0.6875, 0.5552, 0.6875, 0.5624, 0.6803, 0.608, 0.6803, 0.5552, 0.6875, 0.5552, 0.625, 0.5624, 0.6322, 0.5624, 0.6803, 0.625, 0.5, 0.625, 0.5417, 0.625, 0.5417, 0.625, 0.5, 0.625, 0.5417, 0.625, 0.5833, 0.625, 0.5833, 0.625, 0.5417, 0.625, 0.5833, 0.625, 0.625, 0.625, 0.625, 0.625, 0.5833, 0.625, 0.625, 0.625, 0.6667, 0.625, 0.6667, 0.625, 0.625, 0.625, 0.6667, 0.625, 0.7083, 0.625, 0.7083, 0.625, 0.6667, 0.6153, 0.25, 0.6153, 0.2083, 0.6153, 0.2083, 0.6153, 0.25, 0.6153, 0.2083, 0.6153, 0.1667, 0.6153, 0.1667, 0.6153, 0.2083, 0.6153, 0.1667, 0.6153, 0.125, 0.6153, 0.125, 0.6153, 0.1667, 0.6153, 0.125, 0.6153, 0.08333, 0.6153, 0.08333, 0.6153, 0.125, 0.6153, 0.08333, 0.6153, 0.04167, 0.6153, 0.04167, 0.6153, 0.08333, 0.6153, 0.5, 0.625, 0.5, 0.625, 0.5417, 0.6153, 0.5417, 0.6153, 0.5417, 0.625, 0.5417, 0.625, 0.5833, 0.6153, 0.5833, 0.6153, 0.5833, 0.625, 0.5833, 0.625, 0.625, 0.6153, 0.625, 0.6153, 0.625, 0.625, 0.625, 0.625, 0.6667, 0.6153, 0.6667, 0.6153, 0.6667, 0.625, 0.6667, 0.625, 0.7083, 0.6153, 0.7083, 0.6153, 0.0, 0.625, 0.0, 0.625, 0.04167, 0.6153, 0.04167, 0.6153, 0.04167, 0.625, 0.04167, 0.625, 0.08333, 0.6153, 0.08333, 0.6153, 0.08333, 0.625, 0.08333, 0.625, 0.125, 0.6153, 0.125, 0.6153, 0.125, 0.625, 0.125, 0.625, 0.1667, 0.6153, 0.1667, 0.6153, 0.1667, 0.625, 0.1667, 0.625, 0.2083, 0.6153, 0.2083, 0.5552, 0.0, 0.6153, 0.0, 0.6153, 0.04167, 0.5552, 0.04167, 0.5552, 0.04167, 0.6153, 0.04167, 0.6153, 0.08333, 0.5552, 0.08333, 0.5552, 0.08333, 0.6153, 0.08333, 0.6153, 0.125, 0.5552, 0.125, 0.5552, 0.125, 0.6153, 0.125, 0.6153, 0.1667, 0.5552, 0.1667, 0.5552, 0.1667, 0.6153, 0.1667, 0.6153, 0.2083, 0.5552, 0.2083, 0.875, 0.5, 0.625, 0.5, 0.625, 0.5, 0.875, 0.5, 0.625, 0.25, 0.625, 0.2083, 0.625, 0.2083, 0.625, 0.25, 0.875, 0.5833, 0.875, 0.5417, 0.875, 0.5417, 0.875, 0.5833, 0.625, 1.0, 0.625, 0.75, 0.625, 0.75, 0.625, 1.0, 0.625, 0.5, 0.875, 0.5, 0.875, 0.5417, 0.625, 0.5417, 0.625, 0.5417, 0.875, 0.5417, 0.875, 0.5833, 0.625, 0.5833, 0.625, 0.5833, 0.875, 0.5833, 0.875, 0.625, 0.625, 0.625, 0.625, 0.625, 0.875, 0.625, 0.875, 0.6667, 0.625, 0.6667, 0.625, 0.6667, 0.875, 0.6667, 0.875, 0.7083, 0.625, 0.7083, 0.875, 0.5417, 0.875, 0.5, 0.875, 0.5, 0.875, 0.5417, 0.625, 0.2083, 0.625, 0.1667, 0.625, 0.1667, 0.625, 0.2083, 0.875, 0.625, 0.875, 0.5833, 0.875, 0.5833, 0.875, 0.625, 0.625, 0.1667, 0.625, 0.125, 0.625, 0.125, 0.625, 0.1667, 0.875, 0.6667, 0.875, 0.625, 0.875, 0.625, 0.875, 0.6667, 0.625, 0.0, 0.625, 0.04167, 0.625, 0.04167, 0.625, 0.0, 0.625, 0.04167, 0.625, 0.08333, 0.625, 0.08333, 0.625, 0.04167, 0.625, 0.08333, 0.625, 0.125, 0.625, 0.125, 0.625, 0.08333, 0.625, 0.125, 0.625, 0.1667, 0.625, 0.1667, 0.625, 0.125, 0.625, 0.1667, 0.625, 0.2083, 0.625, 0.2083, 0.625, 0.1667, 0.625, 0.08333, 0.625, 0.04167, 0.625, 0.04167, 0.625, 0.08333, 0.625, 0.125, 0.625, 0.08333, 0.625, 0.08333, 0.625, 0.125, 0.625, 0.1667, 0.625, 0.125, 0.625, 0.125, 0.625, 0.1667, 0.625, 0.2083, 0.625, 0.1667, 0.625, 0.1667, 0.625, 0.2083, 0.625, 0.25, 0.625, 0.2083, 0.625, 0.2083, 0.625, 0.25, 0.3822, 0.6322, 0.4278, 0.6322, 0.4278, 0.6322, 0.3822, 0.6322, 0.4879, 0.6322, 0.4879, 0.6803, 0.4879, 0.6803, 0.4879, 0.6322, 0.625, 0.5364, 0.625, 0.5364, 0.625, 0.5364, 0.625, 0.5364, 0.4423, 0.6803, 0.4423, 0.6322, 0.4423, 0.6322, 0.4423, 0.6803, 0.5479, 0.6803, 0.5024, 0.6803, 0.5024, 0.6803, 0.5479, 0.6803, 0.625, 0.5364, 0.625, 0.5053, 0.625, 0.5053, 0.625, 0.5364, 0.625, 0.5, 0.625, 0.25, 0.625, 0.25, 0.625, 0.5, 0.625, 1.0, 0.625, 0.75, 0.625, 0.75, 0.625, 1.0, 0.625, 0.04167, 0.625, 0.0, 0.625, 0.0, 0.625, 0.04167, 0.625, 0.125, 0.625, 0.08333, 0.625, 0.08333, 0.625, 0.125, 0.875, 0.7083, 0.875, 0.6667, 0.875, 0.6667, 0.875, 0.7083, 0.625, 1.0, 0.625, 0.75, 0.625, 0.75, 0.625, 1.0, 0.625, 0.04167, 0.625, 0.0, 0.625, 0.0, 0.625, 0.04167, 0.625, 0.75, 0.625, 0.75, 0.625, 0.75, 0.625, 0.75, 0.625, 0.5, 0.625, 0.25, 0.625, 0.25, 0.625, 0.5, 0.625, 0.5417, 0.625, 0.5, 0.625, 0.5, 0.625, 0.5417, 0.625, 0.75, 0.625, 0.7083, 0.625, 0.7083, 0.625, 0.75, 0.625, 0.7083, 0.625, 0.6667, 0.625, 0.6667, 0.625, 0.7083, 0.625, 0.6667, 0.625, 0.625, 0.625, 0.625, 0.625, 0.6667, 0.625, 0.625, 0.625, 0.5833, 0.625, 0.5833, 0.625, 0.625, 0.625, 0.5833, 0.625, 0.5417, 0.625, 0.5417, 0.625, 0.5833, 0.625, 0.25, 0.625, 0.2083, 0.625, 0.2083, 0.625, 0.25, 0.625, 0.2083, 0.625, 0.1667, 0.625, 0.1667, 0.625, 0.2083, 0.625, 0.1667, 0.625, 0.125, 0.625, 0.125, 0.625, 0.1667, 0.625, 0.125, 0.625, 0.08333, 0.625, 0.08333, 0.625, 0.125, 0.625, 0.08333, 0.625, 0.04167, 0.625, 0.04167, 0.625, 0.08333, 0.625, 0.75, 0.625, 0.75, 0.625, 0.75, 0.625, 0.75, 0.625, 0.0, 0.625, 0.0, 0.625, 0.0, 0.625, 0.0, 0.625, 0.5417, 0.625, 0.5833, 0.625, 0.5833, 0.625, 0.5417, 0.625, 0.625, 0.625, 0.5833, 0.625, 0.5833, 0.625, 0.625, 0.625, 1.0, 0.625, 1.0, 0.625, 1.0, 0.625, 1.0, 0.625, 0.5833, 0.625, 0.625, 0.625, 0.625, 0.625, 0.5833, 0.625, 0.6667, 0.625, 0.625, 0.625, 0.625, 0.625, 0.6667, 0.875, 0.75, 0.625, 1.0, 0.625, 0.75, 0.625, 0.75, 0.625, 0.625, 0.625, 0.6667, 0.625, 0.6667, 0.625, 0.625, 0.625, 0.7083, 0.625, 0.6667, 0.625, 0.6667, 0.625, 0.7083, 0.625, 0.6667, 0.625, 0.7083, 0.625, 0.7083, 0.625, 0.6667, 0.625, 0.75, 0.625, 0.7083, 0.625, 0.7083, 0.625, 0.75, 0.625, 0.5417, 0.625, 0.5, 0.625, 0.5, 0.625, 0.5417, 0.625, 0.5, 0.625, 0.25, 0.625, 0.25, 0.625, 0.5, 0.625, 0.04167, 0.625, 0.0, 0.625, 0.0, 0.625, 0.04167, 0.875, 0.75, 0.875, 0.7083, 0.875, 0.7083, 0.875, 0.75, 0.625, 0.08333, 0.625, 0.04167, 0.625, 0.04167, 0.625, 0.08333, 0.625, 0.5833, 0.625, 0.5417, 0.625, 0.547, 0.625, 0.578, 0.625, 0.5417, 0.625, 0.5417, 0.625, 0.547, 0.625, 0.547, 0.625, 0.5417, 0.625, 0.5833, 0.625, 0.578, 0.625, 0.547, 0.625, 0.5833, 0.625, 0.5833, 0.625, 0.578, 0.625, 0.578, 0.625, 0.625, 0.625, 0.5833, 0.625, 0.5886, 0.625, 0.6197, 0.625, 0.5833, 0.625, 0.5833, 0.625, 0.5886, 0.625, 0.5886, 0.625, 0.5833, 0.625, 0.625, 0.625, 0.6197, 0.625, 0.5886, 0.625, 0.625, 0.625, 0.625, 0.625, 0.6197, 0.625, 0.6197, 0.625, 0.6667, 0.625, 0.625, 0.625, 0.6303, 0.625, 0.6614, 0.625, 0.625, 0.625, 0.625, 0.625, 0.6303, 0.625, 0.6303, 0.625, 0.625, 0.625, 0.6667, 0.625, 0.6614, 0.625, 0.6303, 0.625, 0.6667, 0.625, 0.6667, 0.625, 0.6614, 0.625, 0.6614, 0.625, 0.7083, 0.625, 0.6667, 0.625, 0.672, 0.625, 0.703, 0.625, 0.6667, 0.625, 0.6667, 0.625, 0.672, 0.625, 0.672, 0.625, 0.6667, 0.625, 0.7083, 0.625, 0.703, 0.625, 0.672, 0.625, 0.7083, 0.625, 0.7083, 0.625, 0.703, 0.625, 0.703, 0.625, 0.75, 0.625, 0.7083, 0.625, 0.7136, 0.625, 0.7447, 0.625, 0.7083, 0.625, 0.7083, 0.625, 0.7136, 0.625, 0.7136, 0.625, 0.7083, 0.625, 0.75, 0.625, 0.7447, 0.625, 0.7136, 0.625, 0.75, 0.625, 0.75, 0.625, 0.7447, 0.625, 0.7447, 0.625, 0.5417, 0.625, 0.5, 0.625, 0.5053, 0.625, 0.5364, 0.625, 0.5, 0.625, 0.5, 0.625, 0.5053, 0.625, 0.5053, 0.625, 0.5, 0.625, 0.5417, 0.625, 0.5364, 0.625, 0.5053, 0.625, 0.5417, 0.625, 0.5417, 0.625, 0.5364, 0.625, 0.5364, 0.375, 0.1667, 0.4351, 0.1667, 0.4351, 0.2083, 0.375, 0.2083, 0.4351, 0.1667, 0.4951, 0.1667, 0.4951, 0.2083, 0.4351, 0.2083, 0.4951, 0.1667, 0.5552, 0.1667, 0.5552, 0.2083, 0.4951, 0.2083, 0.375, 0.125, 0.4351, 0.125, 0.4351, 0.1667, 0.375, 0.1667, 0.4351, 0.125, 0.4951, 0.125, 0.4951, 0.1667, 0.4351, 0.1667, 0.4951, 0.125, 0.5552, 0.125, 0.5552, 0.1667, 0.4951, 0.1667, 0.375, 0.08333, 0.4351, 0.08333, 0.4351, 0.125, 0.375, 0.125, 0.4351, 0.08333, 0.4951, 0.08333, 0.4951, 0.125, 0.4351, 0.125, 0.4951, 0.08333, 0.5552, 0.08333, 0.5552, 0.125, 0.4951, 0.125, 0.375, 0.04167, 0.4351, 0.04167, 0.4351, 0.08333, 0.375, 0.08333, 0.4351, 0.04167, 0.4951, 0.04167, 0.4951, 0.08333, 0.4351, 0.08333, 0.4951, 0.04167, 0.5552, 0.04167, 0.5552, 0.08333, 0.4951, 0.08333, 0.375, 0.0, 0.4351, 0.0, 0.4351, 0.04167, 0.375, 0.04167, 0.4351, 0.0, 0.4951, 0.0, 0.4951, 0.04167, 0.4351, 0.04167, 0.4951, 0.0, 0.5552, 0.0, 0.5552, 0.04167, 0.4951, 0.04167, 0.375, 0.2083, 0.4351, 0.2083, 0.4351, 0.25, 0.375, 0.25, 0.4351, 0.2083, 0.4951, 0.2083, 0.4951, 0.25, 0.4351, 0.25, 0.4951, 0.2083, 0.5552, 0.2083, 0.5552, 0.25, 0.4951, 0.25, 0.6068, 0.4927, 0.5617, 0.4935, 0.5617, 0.4935, 0.6068, 0.4927, 0.5448, 0.4947, 0.4996, 0.4955, 0.4996, 0.4955, 0.5448, 0.4947, 0.4376, 0.4974, 0.2689, 0.4319, 0.2689, 0.4319, 0.4376, 0.4974, 0.4873, 0.02359, 0.4429, 0.02359, 0.4429, 0.02359, 0.4873, 0.02359, 0.503, 0.02359, 0.503, 0.7264, 0.503, 0.7264, 0.503, 0.02359, 0.4272, 0.02359, 0.3829, 0.02359, 0.3829, 0.02359, 0.4272, 0.02359, 0.5552, 0.0, 0.5552, 0.75, 0.5631, 0.7264, 0.5631, 0.02359, 0.5552, 0.75, 0.6153, 0.75, 0.6074, 0.7264, 0.5631, 0.7264, 0.6153, 0.75, 0.6153, 0.0, 0.6074, 0.02359, 0.6074, 0.7264, 0.6153, 0.0, 0.5552, 0.0, 0.5631, 0.02359, 0.6074, 0.02359, 0.2476, 0.4375, 0.4351, 0.5, 0.4207, 0.4986, 0.238, 0.4471, 0.4351, 0.5, 0.375, 0.5, 0.3756, 0.4994, 0.4207, 0.4986, 0.375, 0.5, 0.125, 0.5, 0.1483, 0.4924, 0.3756, 0.4994, 0.125, 0.5, 0.2476, 0.4375, 0.238, 0.4471, 0.1483, 0.4924, 0.6153, 0.25, 0.6153, 0.5, 0.6068, 0.4927, 0.5998, 0.2655, 0.6153, 0.5, 0.5552, 0.5, 0.5617, 0.4935, 0.6068, 0.4927, 0.5552, 0.5, 0.4927, 0.3125, 0.5101, 0.3108, 0.5617, 0.4935, 0.4927, 0.3125, 0.6153, 0.25, 0.5998, 0.2655, 0.5101, 0.3108, 0.4927, 0.3125, 0.5552, 0.5, 0.5448, 0.4947, 0.4792, 0.326, 0.5552, 0.5, 0.4951, 0.5, 0.4996, 0.4955, 0.5448, 0.4947, 0.4951, 0.5, 0.3701, 0.375, 0.3895, 0.3713, 0.4996, 0.4955, 0.3701, 0.375, 0.4927, 0.3125, 0.4792, 0.326, 0.3895, 0.3713, 0.3701, 0.375, 0.4951, 0.5, 0.4827, 0.4967, 0.3586, 0.3865, 0.4951, 0.5, 0.4351, 0.5, 0.4376, 0.4974, 0.4827, 0.4967, 0.4351, 0.5, 0.2476, 0.4375, 0.2689, 0.4319, 0.4376, 0.4974, 0.2476, 0.4375, 0.3701, 0.375, 0.3586, 0.3865, 0.2689, 0.4319, 0.375, 0.0, 0.375, 0.75, 0.3829, 0.7264, 0.3829, 0.02359, 0.375, 0.75, 0.4351, 0.75, 0.4272, 0.7264, 0.3829, 0.7264, 0.4351, 0.75, 0.4351, 0.0, 0.4272, 0.02359, 0.4272, 0.7264, 0.4351, 0.0, 0.375, 0.0, 0.3829, 0.02359, 0.4272, 0.02359, 0.4351, 0.0, 0.4351, 0.75, 0.4429, 0.7264, 0.4429, 0.02359, 0.4351, 0.75, 0.4951, 0.75, 0.4873, 0.7264, 0.4429, 0.7264, 0.4951, 0.75, 0.4951, 0.0, 0.4873, 0.02359, 0.4873, 0.7264, 0.4951, 0.0, 0.4351, 0.0, 0.4429, 0.02359, 0.4873, 0.02359, 0.4951, 0.0, 0.4951, 0.75, 0.503, 0.7264, 0.503, 0.02359, 0.4951, 0.75, 0.5552, 0.75, 0.5473, 0.7264, 0.503, 0.7264, 0.5552, 0.75, 0.5552, 0.0, 0.5473, 0.02359, 0.5473, 0.7264, 0.5552, 0.0, 0.4951, 0.0, 0.503, 0.02359, 0.5473, 0.02359, 0.125, 0.5, 0.375, 0.5, 0.375, 0.5625, 0.375, 0.625, 0.375, 0.6875, 0.375, 0.75, 0.125, 0.75, 0.125, 0.7083, 0.125, 0.6667, 0.125, 0.625, 0.125, 0.5833, 0.125, 0.5417, 0.375, 0.5625, 0.375, 0.5, 0.375, 0.5, 0.375, 0.5625, 0.125, 0.5833, 0.125, 0.625, 0.125, 0.625, 0.125, 0.5833, 0.125, 0.5, 0.375, 0.5, 0.375, 0.5, 0.125, 0.5, 0.375, 0.04167, 0.375, 0.08333, 0.375, 0.08333, 0.375, 0.04167, 0.375, 0.5625, 0.375, 0.625, 0.375, 0.625, 0.375, 0.5625, 0.375, 0.5, 0.125, 0.5, 0.125, 0.5, 0.375, 0.5, 0.125, 0.5417, 0.125, 0.5833, 0.125, 0.5833, 0.125, 0.5417, 0.375, 0.08333, 0.375, 0.125, 0.375, 0.125, 0.375, 0.08333, 0.375, 0.625, 0.375, 0.6875, 0.375, 0.6875, 0.375, 0.625, 0.375, 0.75, 0.375, 0.0, 0.375, 0.0, 0.375, 0.75, 0.125, 0.7083, 0.125, 0.75, 0.125, 0.75, 0.125, 0.7083, 0.375, 0.08333, 0.375, 0.125, 0.375, 0.125, 0.375, 0.08333, 0.375, 0.625, 0.375, 0.6875, 0.375, 0.6875, 0.375, 0.625, 0.375, 0.2083, 0.375, 0.25, 0.375, 0.25, 0.375, 0.2083, 0.375, 0.75, 0.375, 0.0, 0.375, 0.0, 0.375, 0.75, 0.375, 0.0, 0.375, 0.04167, 0.375, 0.04167, 0.375, 0.0, 0.375, 0.04167, 0.375, 0.08333, 0.375, 0.08333, 0.375, 0.04167, 0.375, 0.5, 0.375, 0.5625, 0.375, 0.5625, 0.375, 0.5, 0.375, 0.5625, 0.375, 0.625, 0.375, 0.625, 0.375, 0.5625, 0.125, 0.5, 0.375, 0.5, 0.375, 0.5, 0.125, 0.5, 0.375, 0.1667, 0.375, 0.2083, 0.375, 0.2083, 0.375, 0.1667, 0.375, 0.125, 0.375, 0.1667, 0.375, 0.1667, 0.375, 0.125, 0.375, 0.6875, 0.375, 0.75, 0.375, 0.75, 0.375, 0.6875, 0.125, 0.75, 0.375, 0.75, 0.375, 0.75, 0.125, 0.75, 0.125, 0.6667, 0.125, 0.7083, 0.125, 0.7083, 0.125, 0.6667, 0.375, 0.75, 0.375, 0.6875, 0.375, 0.6875, 0.375, 0.75, 0.375, 0.5, 0.375, 0.5625, 0.375, 0.5625, 0.375, 0.5, 0.375, 0.2083, 0.375, 0.25, 0.375, 0.25, 0.375, 0.2083, 0.375, 0.0, 0.375, 0.04167, 0.375, 0.04167, 0.375, 0.0, 0.375, 0.6875, 0.375, 0.625, 0.375, 0.625, 0.375, 0.6875, 0.375, 0.1667, 0.375, 0.2083, 0.375, 0.2083, 0.375, 0.1667, 0.375, 0.625, 0.375, 0.5625, 0.375, 0.5625, 0.375, 0.625, 0.375, 0.6875, 0.375, 0.75, 0.375, 0.75, 0.375, 0.6875, 0.375, 0.125, 0.375, 0.1667, 0.375, 0.1667, 0.375, 0.125, 0.125, 0.5, 0.125, 0.5417, 0.125, 0.5417, 0.125, 0.5, 0.5624, 0.6947, 0.608, 0.6947, 0.608, 0.7428, 0.5624, 0.7428, 0.3822, 0.6947, 0.4278, 0.6947, 0.4278, 0.7428, 0.3822, 0.7428, 0.4423, 0.6947, 0.4879, 0.6947, 0.4879, 0.7428, 0.4423, 0.7428, 0.5024, 0.6947, 0.5479, 0.6947, 0.5479, 0.7428, 0.5024, 0.7428, 0.3822, 0.5072, 0.4278, 0.5072, 0.4278, 0.5553, 0.3822, 0.5553, 0.3822, 0.5697, 0.4278, 0.5697, 0.4278, 0.6178, 0.3822, 0.6178, 0.3822, 0.6322, 0.4278, 0.6322, 0.4278, 0.6803, 0.3822, 0.6803, 0.4423, 0.5072, 0.4879, 0.5072, 0.4879, 0.5553, 0.4423, 0.5553, 0.4423, 0.5697, 0.4879, 0.5697, 0.4879, 0.6178, 0.4423, 0.6178, 0.4423, 0.6322, 0.4879, 0.6322, 0.4879, 0.6803, 0.4423, 0.6803, 0.5024, 0.5072, 0.5479, 0.5072, 0.5479, 0.5553, 0.5024, 0.5553, 0.5024, 0.5697, 0.5479, 0.5697, 0.5479, 0.6178, 0.5024, 0.6178, 0.5024, 0.6322, 0.5479, 0.6322, 0.5479, 0.6803, 0.5024, 0.6803, 0.5624, 0.5072, 0.608, 0.5072, 0.608, 0.5553, 0.5624, 0.5553, 0.5624, 0.5697, 0.608, 0.5697, 0.608, 0.6178, 0.5624, 0.6178, 0.5624, 0.6322, 0.608, 0.6322, 0.608, 0.6803, 0.5624, 0.6803, 0.625, 0.578, 0.625, 0.547, 0.625, 0.547, 0.625, 0.578, 0.625, 0.6197, 0.625, 0.5886, 0.625, 0.5886, 0.625, 0.6197, 0.625, 0.6614, 0.625, 0.6303, 0.625, 0.6303, 0.625, 0.6614, 0.625, 0.703, 0.625, 0.672, 0.625, 0.672, 0.625, 0.703, 0.625, 0.7447, 0.625, 0.7136, 0.625, 0.7136, 0.625, 0.7447, 0.625, 0.5364, 0.625, 0.5053, 0.625, 0.5053, 0.625, 0.5364, 0.5479, 0.7428, 0.5024, 0.7428, 0.5024, 0.7428, 0.5479, 0.7428, 0.5624, 0.7428, 0.5624, 0.6947, 0.5624, 0.6947, 0.5624, 0.7428, 0.608, 0.5072, 0.608, 0.5553, 0.608, 0.5553, 0.608, 0.5072, 0.5024, 0.5072, 0.5479, 0.5072, 0.5479, 0.5072, 0.5024, 0.5072, 0.608, 0.6947, 0.608, 0.7428, 0.608, 0.7428, 0.608, 0.6947, 0.608, 0.5553, 0.5624, 0.5553, 0.5624, 0.5553, 0.608, 0.5553, 0.5024, 0.5553, 0.5024, 0.5072, 0.5024, 0.5072, 0.5024, 0.5553, 0.608, 0.7428, 0.5624, 0.7428, 0.5624, 0.7428, 0.608, 0.7428, 0.5479, 0.5072, 0.5479, 0.5553, 0.5479, 0.5553, 0.5479, 0.5072, 0.4423, 0.5072, 0.4879, 0.5072, 0.4879, 0.5072, 0.4423, 0.5072, 0.625, 0.703, 0.625, 0.672, 0.625, 0.672, 0.625, 0.703, 0.5479, 0.5553, 0.5024, 0.5553, 0.5024, 0.5553, 0.5479, 0.5553, 0.4423, 0.5553, 0.4423, 0.5072, 0.4423, 0.5072, 0.4423, 0.5553, 0.625, 0.703, 0.625, 0.703, 0.625, 0.703, 0.625, 0.703, 0.4879, 0.5072, 0.4879, 0.5553, 0.4879, 0.5553, 0.4879, 0.5072, 0.3822, 0.5072, 0.4278, 0.5072, 0.4278, 0.5072, 0.3822, 0.5072, 0.625, 0.672, 0.625, 0.672, 0.625, 0.672, 0.625, 0.672, 0.625, 0.578, 0.625, 0.547, 0.625, 0.547, 0.625, 0.578, 0.4879, 0.5553, 0.4423, 0.5553, 0.4423, 0.5553, 0.4879, 0.5553, 0.3822, 0.5553, 0.3822, 0.5072, 0.3822, 0.5072, 0.3822, 0.5553, 0.5624, 0.5697, 0.608, 0.5697, 0.608, 0.5697, 0.5624, 0.5697, 0.625, 0.672, 0.625, 0.703, 0.625, 0.703, 0.625, 0.672, 0.625, 0.578, 0.625, 0.578, 0.625, 0.578, 0.625, 0.578, 0.4278, 0.5072, 0.4278, 0.5553, 0.4278, 0.5553, 0.4278, 0.5072, 0.3822, 0.6947, 0.4278, 0.6947, 0.4278, 0.6947, 0.3822, 0.6947, 0.5624, 0.6178, 0.5624, 0.5697, 0.5624, 0.5697, 0.5624, 0.6178, 0.625, 0.547, 0.625, 0.547, 0.625, 0.547, 0.625, 0.547, 0.4278, 0.5553, 0.3822, 0.5553, 0.3822, 0.5553, 0.4278, 0.5553, 0.3822, 0.7428, 0.3822, 0.6947, 0.3822, 0.6947, 0.3822, 0.7428, 0.608, 0.5697, 0.608, 0.6178, 0.608, 0.6178, 0.608, 0.5697, 0.5024, 0.5697, 0.5479, 0.5697, 0.5479, 0.5697, 0.5024, 0.5697, 0.625, 0.547, 0.625, 0.578, 0.625, 0.578, 0.625, 0.547, 0.4278, 0.6947, 0.4278, 0.7428, 0.4278, 0.7428, 0.4278, 0.6947, 0.608, 0.6178, 0.5624, 0.6178, 0.5624, 0.6178, 0.608, 0.6178, 0.5024, 0.6178, 0.5024, 0.5697, 0.5024, 0.5697, 0.5024, 0.6178, 0.4278, 0.7428, 0.3822, 0.7428, 0.3822, 0.7428, 0.4278, 0.7428, 0.5479, 0.5697, 0.5479, 0.6178, 0.5479, 0.6178, 0.5479, 0.5697, 0.4423, 0.5697, 0.4879, 0.5697, 0.4879, 0.5697, 0.4423, 0.5697, 0.625, 0.7447, 0.625, 0.7136, 0.625, 0.7136, 0.625, 0.7447, 0.5479, 0.6178, 0.5024, 0.6178, 0.5024, 0.6178, 0.5479, 0.6178, 0.4423, 0.6178, 0.4423, 0.5697, 0.4423, 0.5697, 0.4423, 0.6178, 0.625, 0.7447, 0.625, 0.7447, 0.625, 0.7447, 0.625, 0.7447, 0.4879, 0.5697, 0.4879, 0.6178, 0.4879, 0.6178, 0.4879, 0.5697, 0.3822, 0.5697, 0.4278, 0.5697, 0.4278, 0.5697, 0.3822, 0.5697, 0.625, 0.7136, 0.625, 0.7136, 0.625, 0.7136, 0.625, 0.7136, 0.625, 0.6197, 0.625, 0.5886, 0.625, 0.5886, 0.625, 0.6197, 0.4879, 0.6178, 0.4423, 0.6178, 0.4423, 0.6178, 0.4879, 0.6178, 0.3822, 0.6178, 0.3822, 0.5697, 0.3822, 0.5697, 0.3822, 0.6178, 0.5624, 0.6322, 0.608, 0.6322, 0.608, 0.6322, 0.5624, 0.6322, 0.625, 0.7136, 0.625, 0.7447, 0.625, 0.7447, 0.625, 0.7136, 0.625, 0.6197, 0.625, 0.6197, 0.625, 0.6197, 0.625, 0.6197, 0.4278, 0.5697, 0.4278, 0.6178, 0.4278, 0.6178, 0.4278, 0.5697, 0.4423, 0.6947, 0.4879, 0.6947, 0.4879, 0.6947, 0.4423, 0.6947, 0.5624, 0.6803, 0.5624, 0.6322, 0.5624, 0.6322, 0.5624, 0.6803, 0.625, 0.5886, 0.625, 0.5886, 0.625, 0.5886, 0.625, 0.5886, 0.4278, 0.6178, 0.3822, 0.6178, 0.3822, 0.6178, 0.4278, 0.6178, 0.4423, 0.7428, 0.4423, 0.6947, 0.4423, 0.6947, 0.4423, 0.7428, 0.608, 0.6322, 0.608, 0.6803, 0.608, 0.6803, 0.608, 0.6322, 0.5024, 0.6322, 0.5479, 0.6322, 0.5479, 0.6322, 0.5024, 0.6322, 0.625, 0.5886, 0.625, 0.6197, 0.625, 0.6197, 0.625, 0.5886, 0.4879, 0.6947, 0.4879, 0.7428, 0.4879, 0.7428, 0.4879, 0.6947, 0.608, 0.6803, 0.5624, 0.6803, 0.5624, 0.6803, 0.608, 0.6803, 0.5024, 0.6803, 0.5024, 0.6322, 0.5024, 0.6322, 0.5024, 0.6803, 0.4879, 0.7428, 0.4423, 0.7428, 0.4423, 0.7428, 0.4879, 0.7428, 0.5479, 0.6322, 0.5479, 0.6803, 0.5479, 0.6803, 0.5479, 0.6322, 0.4423, 0.6322, 0.4879, 0.6322, 0.4879, 0.6322, 0.4423, 0.6322, 0.238, 0.4471, 0.4207, 0.4986, 0.3756, 0.4994, 0.1483, 0.4924, 0.5998, 0.2655, 0.6068, 0.4927, 0.5617, 0.4935, 0.5101, 0.3108, 0.4792, 0.326, 0.5448, 0.4947, 0.4996, 0.4955, 0.3895, 0.3713, 0.3586, 0.3865, 0.4827, 0.4967, 0.4376, 0.4974, 0.2689, 0.4319, 0.5998, 0.2655, 0.6068, 0.4927, 0.6068, 0.4927, 0.5998, 0.2655, 0.1483, 0.4924, 0.238, 0.4471, 0.238, 0.4471, 0.1483, 0.4924, 0.4792, 0.326, 0.5448, 0.4947, 0.5448, 0.4947, 0.4792, 0.326, 0.5101, 0.3108, 0.5998, 0.2655, 0.5998, 0.2655, 0.5101, 0.3108, 0.3586, 0.3865, 0.4827, 0.4967, 0.4827, 0.4967, 0.3586, 0.3865, 0.4207, 0.4986, 0.3756, 0.4994, 0.3756, 0.4994, 0.4207, 0.4986, 0.3756, 0.4994, 0.1483, 0.4924, 0.1483, 0.4924, 0.3756, 0.4994, 0.3895, 0.3713, 0.4792, 0.326, 0.4792, 0.326, 0.3895, 0.3713, 0.5617, 0.4935, 0.5101, 0.3108, 0.5101, 0.3108, 0.5617, 0.4935, 0.2689, 0.4319, 0.3586, 0.3865, 0.3586, 0.3865, 0.2689, 0.4319, 0.4827, 0.4967, 0.4376, 0.4974, 0.4376, 0.4974, 0.4827, 0.4967, 0.4996, 0.4955, 0.3895, 0.3713, 0.3895, 0.3713, 0.4996, 0.4955, 0.5631, 0.02359, 0.5631, 0.7264, 0.6074, 0.7264, 0.6074, 0.02359, 0.3829, 0.02359, 0.3829, 0.7264, 0.4272, 0.7264, 0.4272, 0.02359, 0.4429, 0.02359, 0.4429, 0.7264, 0.4873, 0.7264, 0.4873, 0.02359, 0.503, 0.02359, 0.503, 0.7264, 0.5473, 0.7264, 0.5473, 0.02359, 0.5473, 0.02359, 0.503, 0.02359, 0.503, 0.02359, 0.5473, 0.02359, 0.4873, 0.7264, 0.4873, 0.02359, 0.4873, 0.02359, 0.4873, 0.7264, 0.5473, 0.7264, 0.5473, 0.02359, 0.5473, 0.02359, 0.5473, 0.7264, 0.5631, 0.7264, 0.6074, 0.7264, 0.6074, 0.7264, 0.5631, 0.7264, 0.3829, 0.7264, 0.4272, 0.7264, 0.4272, 0.7264, 0.3829, 0.7264, 0.5631, 0.02359, 0.5631, 0.7264, 0.5631, 0.7264, 0.5631, 0.02359, 0.4429, 0.7264, 0.4873, 0.7264, 0.4873, 0.7264, 0.4429, 0.7264, 0.6074, 0.02359, 0.5631, 0.02359, 0.5631, 0.02359, 0.6074, 0.02359, 0.503, 0.7264, 0.5473, 0.7264, 0.5473, 0.7264, 0.503, 0.7264, 0.6074, 0.7264, 0.6074, 0.02359, 0.6074, 0.02359, 0.6074, 0.7264, 0.3829, 0.02359, 0.3829, 0.7264, 0.3829, 0.7264, 0.3829, 0.02359, 0.4429, 0.02359, 0.4429, 0.7264, 0.4429, 0.7264, 0.4429, 0.02359, 0.625, 0.5, 0.625, 0.25, 0.625, 0.25, 0.625, 0.5, 0.625, 0.25, 0.625, 0.25, 0.625, 0.25, 0.625, 0.25, 0.875, 0.5, 0.625, 0.5, 0.625, 0.5, 0.875, 0.5, 0.625, 0.5, 0.625, 0.5, 0.625, 0.5, 0.625, 0.5, 0.625, 1.0, 0.625, 0.75, 0.625, 0.75, 0.625, 1.0, 0.625, 0.75, 0.625, 1.0, 0.625, 1.0, 0.625, 0.75, 0.625, 1.0, 0.625, 0.75, 0.625, 0.75, 0.625, 1.0, 0.625, 0.0, 0.625, 0.0, 0.625, 0.0, 0.625, 0.0])
me_cube_001.materials.append(mat_material_001)
me_cube_001.materials.append(mat_material_002)
me_cube_001.materials.append(mat_material_003)
me_cube_001.materials.append(mat_material_007)
me_cube_001.use_remesh_fix_poles = True
me_cube_001.use_remesh_preserve_attributes = False
me_cube_001.update()
me_cube_002 = bpy.data.meshes.new('Cube.002')
me_cube_002.from_pydata([(-0.2962, -0.5246, -1.111), (-0.2962, -0.5246, 1.111), (-0.2962, 0.5246, -1.111), (-0.2962, 0.5246, 1.111), (0.2962, -0.5246, -1.111), (0.2962, -0.5246, 1.111), (0.2962, 0.5246, -1.111), (0.2962, 0.5246, 1.111), (0.2962, 0.3906, -0.9773), (0.2962, 0.3906, 0.9773), (0.2962, -0.3906, 0.9773), (0.2962, -0.3906, -0.9773), (0.2962, 0.3906, 0.0), (0.2962, 0.0, -0.9773), (0.2962, 0.0, 0.9773), (0.2962, -0.3906, 0.0), (0.1912, 0.3906, 0.0), (0.1912, 0.3906, -0.9773), (0.1912, 0.0, -0.9773), (0.1912, 0.0, 0.9773), (0.1912, -0.3906, 0.9773), (0.1912, -0.3906, 0.0), (0.1912, -0.3906, -0.9773), (0.1912, 0.3906, 0.9773), (0.1912, 0.0, 0.0), (0.1912, -0.06352, 0.9138), (0.1912, -0.06352, 0.06352), (0.1912, -0.3271, 0.06352), (0.1912, -0.3271, 0.9138), (0.1912, -0.06352, -0.06352), (0.1912, -0.06352, -0.9138), (0.1912, -0.3271, -0.9138), (0.1912, -0.3271, -0.06352), (0.1912, 0.3271, -0.06352), (0.1912, 0.3271, -0.9138), (0.1912, 0.06352, -0.9138), (0.1912, 0.06352, -0.06352), (0.1912, 0.3271, 0.9138), (0.1912, 0.3271, 0.06352), (0.1912, 0.06352, 0.06352), (0.1912, 0.06352, 0.9138)], [], [(0, 1, 3, 2), (2, 3, 7, 6), (4, 5, 1, 0), (2, 6, 4, 0), (7, 3, 1, 5), (6, 7, 9, 12, 8), (7, 5, 10, 14, 9), (5, 4, 11, 15, 10), (4, 6, 8, 13, 11), (12, 9, 23, 16), (9, 14, 19, 23), (13, 8, 17, 18), (15, 11, 22, 21), (11, 13, 18, 22), (8, 12, 16, 17), (10, 15, 21, 20), (14, 10, 20, 19), (26, 25, 28, 27), (30, 29, 32, 31), (34, 33, 36, 35), (38, 37, 40, 39), (24, 19, 25, 26), (19, 20, 28, 25), (20, 21, 27, 28), (21, 24, 26, 27), (18, 24, 29, 30), (24, 21, 32, 29), (21, 22, 31, 32), (22, 18, 30, 31), (17, 16, 33, 34), (16, 24, 36, 33), (24, 18, 35, 36), (18, 17, 34, 35), (16, 23, 37, 38), (23, 19, 40, 37), (19, 24, 39, 40), (24, 16, 38, 39)])
me_cube_002.polygons.foreach_set('material_index', [0, 0, 0, 0, 0, 0, 0, 0, 0, 0, 0, 0, 0, 0, 0, 0, 0, 1, 1, 1, 1, 2, 2, 2, 2, 2, 2, 2, 2, 2, 2, 2, 2, 2, 2, 2, 2])
_uv = me_cube_002.uv_layers.new(name='UVMap')
_uv.uv.foreach_set('vector', [0.375, 0.0, 0.625, 0.0, 0.625, 0.25, 0.375, 0.25, 0.375, 0.25, 0.625, 0.25, 0.625, 0.5, 0.375, 0.5, 0.375, 0.75, 0.625, 0.75, 0.625, 1.0, 0.375, 1.0, 0.125, 0.5, 0.375, 0.5, 0.375, 0.75, 0.125, 0.75, 0.625, 0.5, 0.875, 0.5, 0.875, 0.75, 0.625, 0.75, 0.375, 0.5, 0.625, 0.5, 0.6099, 0.5319, 0.5, 0.5319, 0.3901, 0.5319, 0.625, 0.5, 0.625, 0.75, 0.6099, 0.7181, 0.6099, 0.625, 0.6099, 0.5319, 0.625, 0.75, 0.375, 0.75, 0.3901, 0.7181, 0.5, 0.7181, 0.6099, 0.7181, 0.375, 0.75, 0.375, 0.5, 0.3901, 0.5319, 0.3901, 0.625, 0.3901, 0.7181, 0.5, 0.5319, 0.6099, 0.5319, 0.6099, 0.5319, 0.5, 0.5319, 0.6099, 0.5319, 0.6099, 0.625, 0.6099, 0.625, 0.6099, 0.5319, 0.3901, 0.625, 0.3901, 0.5319, 0.3901, 0.5319, 0.3901, 0.625, 0.5, 0.7181, 0.3901, 0.7181, 0.3901, 0.7181, 0.5, 0.7181, 0.3901, 0.7181, 0.3901, 0.625, 0.3901, 0.625, 0.3901, 0.7181, 0.3901, 0.5319, 0.5, 0.5319, 0.5, 0.5319, 0.3901, 0.5319, 0.6099, 0.7181, 0.5, 0.7181, 0.5, 0.7181, 0.6099, 0.7181, 0.6099, 0.625, 0.6099, 0.7181, 0.6099, 0.7181, 0.6099, 0.625, 0.5071, 0.6401, 0.6028, 0.6401, 0.6028, 0.703, 0.5071, 0.703, 0.3972, 0.6401, 0.4929, 0.6401, 0.4929, 0.703, 0.3972, 0.703, 0.3972, 0.547, 0.4929, 0.547, 0.4929, 0.6099, 0.3972, 0.6099, 0.5071, 0.547, 0.6028, 0.547, 0.6028, 0.6099, 0.5071, 0.6099, 0.5, 0.625, 0.6099, 0.625, 0.6028, 0.6401, 0.5071, 0.6401, 0.6099, 0.625, 0.6099, 0.7181, 0.6028, 0.703, 0.6028, 0.6401, 0.6099, 0.7181, 0.5, 0.7181, 0.5071, 0.703, 0.6028, 0.703, 0.5, 0.7181, 0.5, 0.625, 0.5071, 0.6401, 0.5071, 0.703, 0.3901, 0.625, 0.5, 0.625, 0.4929, 0.6401, 0.3972, 0.6401, 0.5, 0.625, 0.5, 0.7181, 0.4929, 0.703, 0.4929, 0.6401, 0.5, 0.7181, 0.3901, 0.7181, 0.3972, 0.703, 0.4929, 0.703, 0.3901, 0.7181, 0.3901, 0.625, 0.3972, 0.6401, 0.3972, 0.703, 0.3901, 0.5319, 0.5, 0.5319, 0.4929, 0.547, 0.3972, 0.547, 0.5, 0.5319, 0.5, 0.625, 0.4929, 0.6099, 0.4929, 0.547, 0.5, 0.625, 0.3901, 0.625, 0.3972, 0.6099, 0.4929, 0.6099, 0.3901, 0.625, 0.3901, 0.5319, 0.3972, 0.547, 0.3972, 0.6099, 0.5, 0.5319, 0.6099, 0.5319, 0.6028, 0.547, 0.5071, 0.547, 0.6099, 0.5319, 0.6099, 0.625, 0.6028, 0.6099, 0.6028, 0.547, 0.6099, 0.625, 0.5, 0.625, 0.5071, 0.6099, 0.6028, 0.6099, 0.5, 0.625, 0.5, 0.5319, 0.5071, 0.547, 0.5071, 0.6099])
me_cube_002.materials.append(mat_material_004)
me_cube_002.materials.append(mat_material_005)
me_cube_002.materials.append(mat_material_006)
me_cube_002.use_remesh_fix_poles = True
me_cube_002.use_remesh_preserve_attributes = False
me_cube_002.update()
me_cube_003 = bpy.data.meshes.new('Cube.003')
me_cube_003.from_pydata([(-0.2962, -0.5246, -1.111), (-0.2962, -0.5246, 1.111), (-0.2962, 0.5246, -1.111), (-0.2962, 0.5246, 1.111), (0.2962, -0.5246, -1.111), (0.2962, -0.5246, 1.111), (0.2962, 0.5246, -1.111), (0.2962, 0.5246, 1.111), (0.2962, 0.3906, -0.9773), (0.2962, 0.3906, 0.9773), (0.2962, -0.3906, 0.9773), (0.2962, -0.3906, -0.9773), (0.2962, 0.3906, 0.0), (0.2962, 0.0, -0.9773), (0.2962, 0.0, 0.9773), (0.2962, -0.3906, 0.0), (0.1912, 0.3906, 0.0), (0.1912, 0.3906, -0.9773), (0.1912, 0.0, -0.9773), (0.1912, 0.0, 0.9773), (0.1912, -0.3906, 0.9773), (0.1912, -0.3906, 0.0), (0.1912, -0.3906, -0.9773), (0.1912, 0.3906, 0.9773), (0.1912, 0.0, 0.0), (0.1912, -0.06352, 0.9138), (0.1912, -0.06352, 0.06352), (0.1912, -0.3271, 0.06352), (0.1912, -0.3271, 0.9138), (0.1912, -0.06352, -0.06352), (0.1912, -0.06352, -0.9138), (0.1912, -0.3271, -0.9138), (0.1912, -0.3271, -0.06352), (0.1912, 0.3271, -0.06352), (0.1912, 0.3271, -0.9138), (0.1912, 0.06352, -0.9138), (0.1912, 0.06352, -0.06352), (0.1912, 0.3271, 0.9138), (0.1912, 0.3271, 0.06352), (0.1912, 0.06352, 0.06352), (0.1912, 0.06352, 0.9138)], [], [(0, 1, 3, 2), (2, 3, 7, 6), (4, 5, 1, 0), (2, 6, 4, 0), (7, 3, 1, 5), (6, 7, 9, 12, 8), (7, 5, 10, 14, 9), (5, 4, 11, 15, 10), (4, 6, 8, 13, 11), (12, 9, 23, 16), (9, 14, 19, 23), (13, 8, 17, 18), (15, 11, 22, 21), (11, 13, 18, 22), (8, 12, 16, 17), (10, 15, 21, 20), (14, 10, 20, 19), (26, 25, 28, 27), (30, 29, 32, 31), (34, 33, 36, 35), (38, 37, 40, 39), (24, 19, 25, 26), (19, 20, 28, 25), (20, 21, 27, 28), (21, 24, 26, 27), (18, 24, 29, 30), (24, 21, 32, 29), (21, 22, 31, 32), (22, 18, 30, 31), (17, 16, 33, 34), (16, 24, 36, 33), (24, 18, 35, 36), (18, 17, 34, 35), (16, 23, 37, 38), (23, 19, 40, 37), (19, 24, 39, 40), (24, 16, 38, 39)])
me_cube_003.polygons.foreach_set('material_index', [0, 0, 0, 0, 0, 0, 0, 0, 0, 0, 0, 0, 0, 0, 0, 0, 0, 1, 1, 1, 1, 2, 2, 2, 2, 2, 2, 2, 2, 2, 2, 2, 2, 2, 2, 2, 2])
_uv = me_cube_003.uv_layers.new(name='UVMap')
_uv.uv.foreach_set('vector', [0.375, 0.0, 0.625, 0.0, 0.625, 0.25, 0.375, 0.25, 0.375, 0.25, 0.625, 0.25, 0.625, 0.5, 0.375, 0.5, 0.375, 0.75, 0.625, 0.75, 0.625, 1.0, 0.375, 1.0, 0.125, 0.5, 0.375, 0.5, 0.375, 0.75, 0.125, 0.75, 0.625, 0.5, 0.875, 0.5, 0.875, 0.75, 0.625, 0.75, 0.375, 0.5, 0.625, 0.5, 0.6099, 0.5319, 0.5, 0.5319, 0.3901, 0.5319, 0.625, 0.5, 0.625, 0.75, 0.6099, 0.7181, 0.6099, 0.625, 0.6099, 0.5319, 0.625, 0.75, 0.375, 0.75, 0.3901, 0.7181, 0.5, 0.7181, 0.6099, 0.7181, 0.375, 0.75, 0.375, 0.5, 0.3901, 0.5319, 0.3901, 0.625, 0.3901, 0.7181, 0.5, 0.5319, 0.6099, 0.5319, 0.6099, 0.5319, 0.5, 0.5319, 0.6099, 0.5319, 0.6099, 0.625, 0.6099, 0.625, 0.6099, 0.5319, 0.3901, 0.625, 0.3901, 0.5319, 0.3901, 0.5319, 0.3901, 0.625, 0.5, 0.7181, 0.3901, 0.7181, 0.3901, 0.7181, 0.5, 0.7181, 0.3901, 0.7181, 0.3901, 0.625, 0.3901, 0.625, 0.3901, 0.7181, 0.3901, 0.5319, 0.5, 0.5319, 0.5, 0.5319, 0.3901, 0.5319, 0.6099, 0.7181, 0.5, 0.7181, 0.5, 0.7181, 0.6099, 0.7181, 0.6099, 0.625, 0.6099, 0.7181, 0.6099, 0.7181, 0.6099, 0.625, 0.5071, 0.6401, 0.6028, 0.6401, 0.6028, 0.703, 0.5071, 0.703, 0.3972, 0.6401, 0.4929, 0.6401, 0.4929, 0.703, 0.3972, 0.703, 0.3972, 0.547, 0.4929, 0.547, 0.4929, 0.6099, 0.3972, 0.6099, 0.5071, 0.547, 0.6028, 0.547, 0.6028, 0.6099, 0.5071, 0.6099, 0.5, 0.625, 0.6099, 0.625, 0.6028, 0.6401, 0.5071, 0.6401, 0.6099, 0.625, 0.6099, 0.7181, 0.6028, 0.703, 0.6028, 0.6401, 0.6099, 0.7181, 0.5, 0.7181, 0.5071, 0.703, 0.6028, 0.703, 0.5, 0.7181, 0.5, 0.625, 0.5071, 0.6401, 0.5071, 0.703, 0.3901, 0.625, 0.5, 0.625, 0.4929, 0.6401, 0.3972, 0.6401, 0.5, 0.625, 0.5, 0.7181, 0.4929, 0.703, 0.4929, 0.6401, 0.5, 0.7181, 0.3901, 0.7181, 0.3972, 0.703, 0.4929, 0.703, 0.3901, 0.7181, 0.3901, 0.625, 0.3972, 0.6401, 0.3972, 0.703, 0.3901, 0.5319, 0.5, 0.5319, 0.4929, 0.547, 0.3972, 0.547, 0.5, 0.5319, 0.5, 0.625, 0.4929, 0.6099, 0.4929, 0.547, 0.5, 0.625, 0.3901, 0.625, 0.3972, 0.6099, 0.4929, 0.6099, 0.3901, 0.625, 0.3901, 0.5319, 0.3972, 0.547, 0.3972, 0.6099, 0.5, 0.5319, 0.6099, 0.5319, 0.6028, 0.547, 0.5071, 0.547, 0.6099, 0.5319, 0.6099, 0.625, 0.6028, 0.6099, 0.6028, 0.547, 0.6099, 0.625, 0.5, 0.625, 0.5071, 0.6099, 0.6028, 0.6099, 0.5, 0.625, 0.5, 0.5319, 0.5071, 0.547, 0.5071, 0.6099])
me_cube_003.materials.append(mat_material_004)
me_cube_003.materials.append(mat_material_005)
me_cube_003.materials.append(mat_material_006)
me_cube_003.use_remesh_fix_poles = True
me_cube_003.use_remesh_preserve_attributes = False
me_cube_003.update()
me_cube_004 = bpy.data.meshes.new('Cube.004')
me_cube_004.from_pydata([(-0.2962, -0.5246, -0.6398), (-0.2962, -0.5246, 0.6398), (-0.2962, 0.5246, -0.6398), (-0.2962, 0.5246, 0.6398), (0.2962, -0.5246, -0.6398), (0.2962, -0.5246, 0.6398), (0.2962, 0.5246, -0.6398), (0.2962, 0.5246, 0.6398), (0.2962, 0.3906, -0.5627), (0.2962, 0.3906, 0.5627), (0.2962, -0.3906, 0.5627), (0.2962, -0.3906, -0.5627), (0.2962, 0.3906, 0.0), (0.2962, 0.0, -0.5627), (0.2962, 0.0, 0.5627), (0.2962, -0.3906, 0.0), (0.1912, 0.3906, 0.0), (0.1912, 0.3906, -0.5627), (0.1912, 0.0, -0.5627), (0.1912, 0.0, 0.5627), (0.1912, -0.3906, 0.5627), (0.1912, -0.3906, 0.0), (0.1912, -0.3906, -0.5627), (0.1912, 0.3906, 0.5627), (0.1912, 0.0, 0.0), (0.1912, -0.06352, 0.5261), (0.1912, -0.06352, 0.03657), (0.1912, -0.3271, 0.03657), (0.1912, -0.3271, 0.5261), (0.1912, -0.06352, -0.03657), (0.1912, -0.06352, -0.5261), (0.1912, -0.3271, -0.5261), (0.1912, -0.3271, -0.03657), (0.1912, 0.3271, -0.03657), (0.1912, 0.3271, -0.5261), (0.1912, 0.06352, -0.5261), (0.1912, 0.06352, -0.03657), (0.1912, 0.3271, 0.5261), (0.1912, 0.3271, 0.03657), (0.1912, 0.06352, 0.03657), (0.1912, 0.06352, 0.5261)], [], [(0, 1, 3, 2), (2, 3, 7, 6), (4, 5, 1, 0), (2, 6, 4, 0), (7, 3, 1, 5), (6, 7, 9, 12, 8), (7, 5, 10, 14, 9), (5, 4, 11, 15, 10), (4, 6, 8, 13, 11), (12, 9, 23, 16), (9, 14, 19, 23), (13, 8, 17, 18), (15, 11, 22, 21), (11, 13, 18, 22), (8, 12, 16, 17), (10, 15, 21, 20), (14, 10, 20, 19), (26, 25, 28, 27), (30, 29, 32, 31), (34, 33, 36, 35), (38, 37, 40, 39), (24, 19, 25, 26), (19, 20, 28, 25), (20, 21, 27, 28), (21, 24, 26, 27), (18, 24, 29, 30), (24, 21, 32, 29), (21, 22, 31, 32), (22, 18, 30, 31), (17, 16, 33, 34), (16, 24, 36, 33), (24, 18, 35, 36), (18, 17, 34, 35), (16, 23, 37, 38), (23, 19, 40, 37), (19, 24, 39, 40), (24, 16, 38, 39)])
me_cube_004.polygons.foreach_set('material_index', [0, 0, 0, 0, 0, 0, 0, 0, 0, 0, 0, 0, 0, 0, 0, 0, 0, 1, 1, 1, 1, 2, 2, 2, 2, 2, 2, 2, 2, 2, 2, 2, 2, 2, 2, 2, 2])
_uv = me_cube_004.uv_layers.new(name='UVMap')
_uv.uv.foreach_set('vector', [0.375, 0.0, 0.625, 0.0, 0.625, 0.25, 0.375, 0.25, 0.375, 0.25, 0.625, 0.25, 0.625, 0.5, 0.375, 0.5, 0.375, 0.75, 0.625, 0.75, 0.625, 1.0, 0.375, 1.0, 0.125, 0.5, 0.375, 0.5, 0.375, 0.75, 0.125, 0.75, 0.625, 0.5, 0.875, 0.5, 0.875, 0.75, 0.625, 0.75, 0.375, 0.5, 0.625, 0.5, 0.6099, 0.5319, 0.5, 0.5319, 0.3901, 0.5319, 0.625, 0.5, 0.625, 0.75, 0.6099, 0.7181, 0.6099, 0.625, 0.6099, 0.5319, 0.625, 0.75, 0.375, 0.75, 0.3901, 0.7181, 0.5, 0.7181, 0.6099, 0.7181, 0.375, 0.75, 0.375, 0.5, 0.3901, 0.5319, 0.3901, 0.625, 0.3901, 0.7181, 0.5, 0.5319, 0.6099, 0.5319, 0.6099, 0.5319, 0.5, 0.5319, 0.6099, 0.5319, 0.6099, 0.625, 0.6099, 0.625, 0.6099, 0.5319, 0.3901, 0.625, 0.3901, 0.5319, 0.3901, 0.5319, 0.3901, 0.625, 0.5, 0.7181, 0.3901, 0.7181, 0.3901, 0.7181, 0.5, 0.7181, 0.3901, 0.7181, 0.3901, 0.625, 0.3901, 0.625, 0.3901, 0.7181, 0.3901, 0.5319, 0.5, 0.5319, 0.5, 0.5319, 0.3901, 0.5319, 0.6099, 0.7181, 0.5, 0.7181, 0.5, 0.7181, 0.6099, 0.7181, 0.6099, 0.625, 0.6099, 0.7181, 0.6099, 0.7181, 0.6099, 0.625, 0.5071, 0.6401, 0.6028, 0.6401, 0.6028, 0.703, 0.5071, 0.703, 0.3972, 0.6401, 0.4929, 0.6401, 0.4929, 0.703, 0.3972, 0.703, 0.3972, 0.547, 0.4929, 0.547, 0.4929, 0.6099, 0.3972, 0.6099, 0.5071, 0.547, 0.6028, 0.547, 0.6028, 0.6099, 0.5071, 0.6099, 0.5, 0.625, 0.6099, 0.625, 0.6028, 0.6401, 0.5071, 0.6401, 0.6099, 0.625, 0.6099, 0.7181, 0.6028, 0.703, 0.6028, 0.6401, 0.6099, 0.7181, 0.5, 0.7181, 0.5071, 0.703, 0.6028, 0.703, 0.5, 0.7181, 0.5, 0.625, 0.5071, 0.6401, 0.5071, 0.703, 0.3901, 0.625, 0.5, 0.625, 0.4929, 0.6401, 0.3972, 0.6401, 0.5, 0.625, 0.5, 0.7181, 0.4929, 0.703, 0.4929, 0.6401, 0.5, 0.7181, 0.3901, 0.7181, 0.3972, 0.703, 0.4929, 0.703, 0.3901, 0.7181, 0.3901, 0.625, 0.3972, 0.6401, 0.3972, 0.703, 0.3901, 0.5319, 0.5, 0.5319, 0.4929, 0.547, 0.3972, 0.547, 0.5, 0.5319, 0.5, 0.625, 0.4929, 0.6099, 0.4929, 0.547, 0.5, 0.625, 0.3901, 0.625, 0.3972, 0.6099, 0.4929, 0.6099, 0.3901, 0.625, 0.3901, 0.5319, 0.3972, 0.547, 0.3972, 0.6099, 0.5, 0.5319, 0.6099, 0.5319, 0.6028, 0.547, 0.5071, 0.547, 0.6099, 0.5319, 0.6099, 0.625, 0.6028, 0.6099, 0.6028, 0.547, 0.6099, 0.625, 0.5, 0.625, 0.5071, 0.6099, 0.6028, 0.6099, 0.5, 0.625, 0.5, 0.5319, 0.5071, 0.547, 0.5071, 0.6099])
me_cube_004.materials.append(mat_material_004)
me_cube_004.materials.append(mat_material_005)
me_cube_004.materials.append(mat_material_006)
me_cube_004.use_remesh_fix_poles = True
me_cube_004.use_remesh_preserve_attributes = False
me_cube_004.update()
me_cube_005 = bpy.data.meshes.new('Cube.005')
me_cube_005.from_pydata([(-0.2962, -0.5246, -1.111), (-0.2962, -0.5246, 1.111), (-0.2962, 0.5246, -1.111), (-0.2962, 0.5246, 1.111), (0.2962, -0.5246, -1.111), (0.2962, -0.5246, 1.111), (0.2962, 0.5246, -1.111), (0.2962, 0.5246, 1.111), (0.2962, 0.3906, -0.9773), (0.2962, 0.3906, 0.9773), (0.2962, -0.3906, 0.9773), (0.2962, -0.3906, -0.9773), (0.2962, 0.3906, 0.0), (0.2962, 0.0, -0.9773), (0.2962, 0.0, 0.9773), (0.2962, -0.3906, 0.0), (0.1912, 0.3906, 0.0), (0.1912, 0.3906, -0.9773), (0.1912, 0.0, -0.9773), (0.1912, 0.0, 0.9773), (0.1912, -0.3906, 0.9773), (0.1912, -0.3906, 0.0), (0.1912, -0.3906, -0.9773), (0.1912, 0.3906, 0.9773), (0.1912, 0.0, 0.0), (0.1912, -0.06352, 0.9138), (0.1912, -0.06352, 0.06352), (0.1912, -0.3271, 0.06352), (0.1912, -0.3271, 0.9138), (0.1912, -0.06352, -0.06352), (0.1912, -0.06352, -0.9138), (0.1912, -0.3271, -0.9138), (0.1912, -0.3271, -0.06352), (0.1912, 0.3271, -0.06352), (0.1912, 0.3271, -0.9138), (0.1912, 0.06352, -0.9138), (0.1912, 0.06352, -0.06352), (0.1912, 0.3271, 0.9138), (0.1912, 0.3271, 0.06352), (0.1912, 0.06352, 0.06352), (0.1912, 0.06352, 0.9138)], [], [(0, 1, 3, 2), (2, 3, 7, 6), (4, 5, 1, 0), (2, 6, 4, 0), (7, 3, 1, 5), (6, 7, 9, 12, 8), (7, 5, 10, 14, 9), (5, 4, 11, 15, 10), (4, 6, 8, 13, 11), (12, 9, 23, 16), (9, 14, 19, 23), (13, 8, 17, 18), (15, 11, 22, 21), (11, 13, 18, 22), (8, 12, 16, 17), (10, 15, 21, 20), (14, 10, 20, 19), (26, 25, 28, 27), (30, 29, 32, 31), (34, 33, 36, 35), (38, 37, 40, 39), (24, 19, 25, 26), (19, 20, 28, 25), (20, 21, 27, 28), (21, 24, 26, 27), (18, 24, 29, 30), (24, 21, 32, 29), (21, 22, 31, 32), (22, 18, 30, 31), (17, 16, 33, 34), (16, 24, 36, 33), (24, 18, 35, 36), (18, 17, 34, 35), (16, 23, 37, 38), (23, 19, 40, 37), (19, 24, 39, 40), (24, 16, 38, 39)])
me_cube_005.polygons.foreach_set('material_index', [0, 0, 0, 0, 0, 0, 0, 0, 0, 0, 0, 0, 0, 0, 0, 0, 0, 1, 1, 1, 1, 2, 2, 2, 2, 2, 2, 2, 2, 2, 2, 2, 2, 2, 2, 2, 2])
_uv = me_cube_005.uv_layers.new(name='UVMap')
_uv.uv.foreach_set('vector', [0.375, 0.0, 0.625, 0.0, 0.625, 0.25, 0.375, 0.25, 0.375, 0.25, 0.625, 0.25, 0.625, 0.5, 0.375, 0.5, 0.375, 0.75, 0.625, 0.75, 0.625, 1.0, 0.375, 1.0, 0.125, 0.5, 0.375, 0.5, 0.375, 0.75, 0.125, 0.75, 0.625, 0.5, 0.875, 0.5, 0.875, 0.75, 0.625, 0.75, 0.375, 0.5, 0.625, 0.5, 0.6099, 0.5319, 0.5, 0.5319, 0.3901, 0.5319, 0.625, 0.5, 0.625, 0.75, 0.6099, 0.7181, 0.6099, 0.625, 0.6099, 0.5319, 0.625, 0.75, 0.375, 0.75, 0.3901, 0.7181, 0.5, 0.7181, 0.6099, 0.7181, 0.375, 0.75, 0.375, 0.5, 0.3901, 0.5319, 0.3901, 0.625, 0.3901, 0.7181, 0.5, 0.5319, 0.6099, 0.5319, 0.6099, 0.5319, 0.5, 0.5319, 0.6099, 0.5319, 0.6099, 0.625, 0.6099, 0.625, 0.6099, 0.5319, 0.3901, 0.625, 0.3901, 0.5319, 0.3901, 0.5319, 0.3901, 0.625, 0.5, 0.7181, 0.3901, 0.7181, 0.3901, 0.7181, 0.5, 0.7181, 0.3901, 0.7181, 0.3901, 0.625, 0.3901, 0.625, 0.3901, 0.7181, 0.3901, 0.5319, 0.5, 0.5319, 0.5, 0.5319, 0.3901, 0.5319, 0.6099, 0.7181, 0.5, 0.7181, 0.5, 0.7181, 0.6099, 0.7181, 0.6099, 0.625, 0.6099, 0.7181, 0.6099, 0.7181, 0.6099, 0.625, 0.5071, 0.6401, 0.6028, 0.6401, 0.6028, 0.703, 0.5071, 0.703, 0.3972, 0.6401, 0.4929, 0.6401, 0.4929, 0.703, 0.3972, 0.703, 0.3972, 0.547, 0.4929, 0.547, 0.4929, 0.6099, 0.3972, 0.6099, 0.5071, 0.547, 0.6028, 0.547, 0.6028, 0.6099, 0.5071, 0.6099, 0.5, 0.625, 0.6099, 0.625, 0.6028, 0.6401, 0.5071, 0.6401, 0.6099, 0.625, 0.6099, 0.7181, 0.6028, 0.703, 0.6028, 0.6401, 0.6099, 0.7181, 0.5, 0.7181, 0.5071, 0.703, 0.6028, 0.703, 0.5, 0.7181, 0.5, 0.625, 0.5071, 0.6401, 0.5071, 0.703, 0.3901, 0.625, 0.5, 0.625, 0.4929, 0.6401, 0.3972, 0.6401, 0.5, 0.625, 0.5, 0.7181, 0.4929, 0.703, 0.4929, 0.6401, 0.5, 0.7181, 0.3901, 0.7181, 0.3972, 0.703, 0.4929, 0.703, 0.3901, 0.7181, 0.3901, 0.625, 0.3972, 0.6401, 0.3972, 0.703, 0.3901, 0.5319, 0.5, 0.5319, 0.4929, 0.547, 0.3972, 0.547, 0.5, 0.5319, 0.5, 0.625, 0.4929, 0.6099, 0.4929, 0.547, 0.5, 0.625, 0.3901, 0.625, 0.3972, 0.6099, 0.4929, 0.6099, 0.3901, 0.625, 0.3901, 0.5319, 0.3972, 0.547, 0.3972, 0.6099, 0.5, 0.5319, 0.6099, 0.5319, 0.6028, 0.547, 0.5071, 0.547, 0.6099, 0.5319, 0.6099, 0.625, 0.6028, 0.6099, 0.6028, 0.547, 0.6099, 0.625, 0.5, 0.625, 0.5071, 0.6099, 0.6028, 0.6099, 0.5, 0.625, 0.5, 0.5319, 0.5071, 0.547, 0.5071, 0.6099])
me_cube_005.materials.append(mat_material_004)
me_cube_005.materials.append(mat_material_005)
me_cube_005.materials.append(mat_material_006)
me_cube_005.use_remesh_fix_poles = True
me_cube_005.use_remesh_preserve_attributes = False
me_cube_005.update()
me_cube_006 = bpy.data.meshes.new('Cube.006')
me_cube_006.from_pydata([(-0.2962, -0.5246, -1.111), (-0.2962, -0.5246, 1.111), (-0.2962, 0.5246, -1.111), (-0.2962, 0.5246, 1.111), (0.2962, -0.5246, -1.111), (0.2962, -0.5246, 1.111), (0.2962, 0.5246, -1.111), (0.2962, 0.5246, 1.111), (0.2962, 0.3906, -0.9773), (0.2962, 0.3906, 0.9773), (0.2962, -0.3906, 0.9773), (0.2962, -0.3906, -0.9773), (0.2962, 0.3906, 0.0), (0.2962, 0.0, -0.9773), (0.2962, 0.0, 0.9773), (0.2962, -0.3906, 0.0), (0.1912, 0.3906, 0.0), (0.1912, 0.3906, -0.9773), (0.1912, 0.0, -0.9773), (0.1912, 0.0, 0.9773), (0.1912, -0.3906, 0.9773), (0.1912, -0.3906, 0.0), (0.1912, -0.3906, -0.9773), (0.1912, 0.3906, 0.9773), (0.1912, 0.0, 0.0), (0.1912, -0.06352, 0.9138), (0.1912, -0.06352, 0.06352), (0.1912, -0.3271, 0.06352), (0.1912, -0.3271, 0.9138), (0.1912, -0.06352, -0.06352), (0.1912, -0.06352, -0.9138), (0.1912, -0.3271, -0.9138), (0.1912, -0.3271, -0.06352), (0.1912, 0.3271, -0.06352), (0.1912, 0.3271, -0.9138), (0.1912, 0.06352, -0.9138), (0.1912, 0.06352, -0.06352), (0.1912, 0.3271, 0.9138), (0.1912, 0.3271, 0.06352), (0.1912, 0.06352, 0.06352), (0.1912, 0.06352, 0.9138)], [], [(0, 1, 3, 2), (2, 3, 7, 6), (4, 5, 1, 0), (2, 6, 4, 0), (7, 3, 1, 5), (6, 7, 9, 12, 8), (7, 5, 10, 14, 9), (5, 4, 11, 15, 10), (4, 6, 8, 13, 11), (12, 9, 23, 16), (9, 14, 19, 23), (13, 8, 17, 18), (15, 11, 22, 21), (11, 13, 18, 22), (8, 12, 16, 17), (10, 15, 21, 20), (14, 10, 20, 19), (26, 25, 28, 27), (30, 29, 32, 31), (34, 33, 36, 35), (38, 37, 40, 39), (24, 19, 25, 26), (19, 20, 28, 25), (20, 21, 27, 28), (21, 24, 26, 27), (18, 24, 29, 30), (24, 21, 32, 29), (21, 22, 31, 32), (22, 18, 30, 31), (17, 16, 33, 34), (16, 24, 36, 33), (24, 18, 35, 36), (18, 17, 34, 35), (16, 23, 37, 38), (23, 19, 40, 37), (19, 24, 39, 40), (24, 16, 38, 39)])
me_cube_006.polygons.foreach_set('material_index', [0, 0, 0, 0, 0, 0, 0, 0, 0, 0, 0, 0, 0, 0, 0, 0, 0, 1, 1, 1, 1, 2, 2, 2, 2, 2, 2, 2, 2, 2, 2, 2, 2, 2, 2, 2, 2])
_uv = me_cube_006.uv_layers.new(name='UVMap')
_uv.uv.foreach_set('vector', [0.375, 0.0, 0.625, 0.0, 0.625, 0.25, 0.375, 0.25, 0.375, 0.25, 0.625, 0.25, 0.625, 0.5, 0.375, 0.5, 0.375, 0.75, 0.625, 0.75, 0.625, 1.0, 0.375, 1.0, 0.125, 0.5, 0.375, 0.5, 0.375, 0.75, 0.125, 0.75, 0.625, 0.5, 0.875, 0.5, 0.875, 0.75, 0.625, 0.75, 0.375, 0.5, 0.625, 0.5, 0.6099, 0.5319, 0.5, 0.5319, 0.3901, 0.5319, 0.625, 0.5, 0.625, 0.75, 0.6099, 0.7181, 0.6099, 0.625, 0.6099, 0.5319, 0.625, 0.75, 0.375, 0.75, 0.3901, 0.7181, 0.5, 0.7181, 0.6099, 0.7181, 0.375, 0.75, 0.375, 0.5, 0.3901, 0.5319, 0.3901, 0.625, 0.3901, 0.7181, 0.5, 0.5319, 0.6099, 0.5319, 0.6099, 0.5319, 0.5, 0.5319, 0.6099, 0.5319, 0.6099, 0.625, 0.6099, 0.625, 0.6099, 0.5319, 0.3901, 0.625, 0.3901, 0.5319, 0.3901, 0.5319, 0.3901, 0.625, 0.5, 0.7181, 0.3901, 0.7181, 0.3901, 0.7181, 0.5, 0.7181, 0.3901, 0.7181, 0.3901, 0.625, 0.3901, 0.625, 0.3901, 0.7181, 0.3901, 0.5319, 0.5, 0.5319, 0.5, 0.5319, 0.3901, 0.5319, 0.6099, 0.7181, 0.5, 0.7181, 0.5, 0.7181, 0.6099, 0.7181, 0.6099, 0.625, 0.6099, 0.7181, 0.6099, 0.7181, 0.6099, 0.625, 0.5071, 0.6401, 0.6028, 0.6401, 0.6028, 0.703, 0.5071, 0.703, 0.3972, 0.6401, 0.4929, 0.6401, 0.4929, 0.703, 0.3972, 0.703, 0.3972, 0.547, 0.4929, 0.547, 0.4929, 0.6099, 0.3972, 0.6099, 0.5071, 0.547, 0.6028, 0.547, 0.6028, 0.6099, 0.5071, 0.6099, 0.5, 0.625, 0.6099, 0.625, 0.6028, 0.6401, 0.5071, 0.6401, 0.6099, 0.625, 0.6099, 0.7181, 0.6028, 0.703, 0.6028, 0.6401, 0.6099, 0.7181, 0.5, 0.7181, 0.5071, 0.703, 0.6028, 0.703, 0.5, 0.7181, 0.5, 0.625, 0.5071, 0.6401, 0.5071, 0.703, 0.3901, 0.625, 0.5, 0.625, 0.4929, 0.6401, 0.3972, 0.6401, 0.5, 0.625, 0.5, 0.7181, 0.4929, 0.703, 0.4929, 0.6401, 0.5, 0.7181, 0.3901, 0.7181, 0.3972, 0.703, 0.4929, 0.703, 0.3901, 0.7181, 0.3901, 0.625, 0.3972, 0.6401, 0.3972, 0.703, 0.3901, 0.5319, 0.5, 0.5319, 0.4929, 0.547, 0.3972, 0.547, 0.5, 0.5319, 0.5, 0.625, 0.4929, 0.6099, 0.4929, 0.547, 0.5, 0.625, 0.3901, 0.625, 0.3972, 0.6099, 0.4929, 0.6099, 0.3901, 0.625, 0.3901, 0.5319, 0.3972, 0.547, 0.3972, 0.6099, 0.5, 0.5319, 0.6099, 0.5319, 0.6028, 0.547, 0.5071, 0.547, 0.6099, 0.5319, 0.6099, 0.625, 0.6028, 0.6099, 0.6028, 0.547, 0.6099, 0.625, 0.5, 0.625, 0.5071, 0.6099, 0.6028, 0.6099, 0.5, 0.625, 0.5, 0.5319, 0.5071, 0.547, 0.5071, 0.6099])
me_cube_006.materials.append(mat_material_004)
me_cube_006.materials.append(mat_material_005)
me_cube_006.materials.append(mat_material_006)
me_cube_006.use_remesh_fix_poles = True
me_cube_006.use_remesh_preserve_attributes = False
me_cube_006.update()

# ---- objects
ob_cube = bpy.data.objects.new('Cube', me_cube_001)
ob_cube_001 = bpy.data.objects.new('Cube.001', me_cube_002)
ob_cube_002 = bpy.data.objects.new('Cube.002', me_cube_003)
ob_cube_003 = bpy.data.objects.new('Cube.003', me_cube_004)
ob_cube_004 = bpy.data.objects.new('Cube.004', me_cube_005)
ob_cube_005 = bpy.data.objects.new('Cube.005', me_cube_006)

# ---- transforms, parenting, visibility, modifiers, constraints
ob_cube.location = (0.939, -0.03538, 4.873)
ob_cube_001.location = (2.482, -1.341, 3.815)
ob_cube_002.location = (2.482, 1.329, 3.815)
ob_cube_003.location = (2.45, 0.01317, 7.702)
ob_cube_004.location = (-0.01203, 2.472, 3.815)
ob_cube_004.rotation_euler = (0.0, -0.0, 1.571)
ob_cube_005.location = (-0.01203, -2.525, 3.815)
ob_cube_005.rotation_euler = (0.0, -0.0, 4.712)

# ---- collection membership
col_collection.objects.link(ob_cube)
col_collection.objects.link(ob_cube_001)
col_collection.objects.link(ob_cube_002)
col_collection.objects.link(ob_cube_003)
col_collection.objects.link(ob_cube_004)
col_collection.objects.link(ob_cube_005)

# ---- scene / render settings (as saved in the file)
scene.frame_start = 1; scene.frame_end = 250; scene.frame_set(1)
scene.render.engine = 'BLENDER_EEVEE_NEXT'
scene.cycles.sampling_pattern = 'TABULATED_SOBOL'
scene.cycles.use_light_tree = False
scene.view_settings.view_transform = 'Filmic'
bpy.context.view_layer.update()

# ---- added for rendering (the .blend has no active camera): camera
cam_auto = bpy.data.cameras.new('AutoCamera')
cam_auto.lens = 50.0
cam_auto.sensor_width = 36.0
cam_auto.clip_end = 1000.0
ob_auto_camera = bpy.data.objects.new('AutoCamera', cam_auto)
scene.collection.objects.link(ob_auto_camera)
ob_auto_camera.location = (11.44, -13.6822, 14.6394)
ob_auto_camera.rotation_euler = (1.09748, -7.21219e-08, 0.694738)
scene.camera = ob_auto_camera
bpy.context.view_layer.update()
